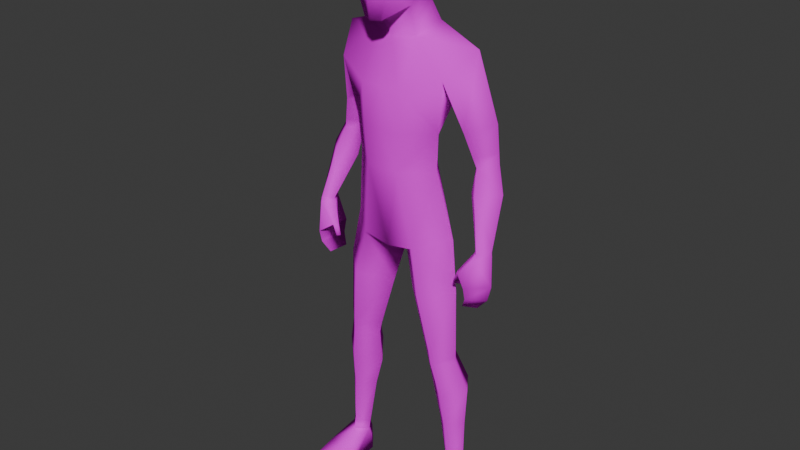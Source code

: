 # Source: scary.blend  (saved by Blender 4.2.66; exported with 4.5.12 LTS)
import bpy
from mathutils import Matrix  # noqa: F401  (used for matrix-valued properties, if any)

bpy.ops.wm.read_factory_settings(use_empty=True)
scene = bpy.context.scene
scene.name = 'Scene'

# ---- collections
col_collection = bpy.data.collections.new('Collection'); scene.collection.children.link(col_collection)

# ---- images (referenced by path relative to the original .blend; pixels are not part of the script)
import os
ASSET_DIR = os.environ.get("B2B_ASSET_DIR", "")  # directory of the original .blend (textures are referenced by path, not embedded)
HERE = os.path.dirname(os.path.abspath(__file__))  # packed textures are extracted next to this script under _unpacked/

def load_image(name, relpath, width, height, colorspace="sRGB"):
    """Load a texture the original file referenced (path relative to the .blend, or extracted next to this script)."""
    p = next((c for c in (os.path.join(HERE, relpath), os.path.join(ASSET_DIR, relpath)) if relpath and os.path.exists(c)), "")
    if p:
        img = bpy.data.images.load(p, check_existing=True)
        img.name = name
    else:  # same state as the original file: an image datablock whose file is absent (Cycles renders it pink)
        img = bpy.data.images.new(name, width, height)
        img.source = "FILE"
        img.filepath = "//" + (relpath or name)
    img.colorspace_settings.name = colorspace
    return img
img_face_jpg = load_image('face.jpg', 'face.jpg', 1024, 1024, 'sRGB')

# ---- materials (node trees are filled in below, after node groups)
mat_material_001 = bpy.data.materials.new('Material.001')

# ---- material node trees
mat_material_001.use_nodes = True; mat_material_001.node_tree.nodes.clear()
_N = mat_material_001.node_tree.nodes; _L = mat_material_001.node_tree.links
n0 = _N.new('ShaderNodeBsdfPrincipled'); n0.name = 'Principled BSDF'; n0.location = (10, 300)
n0.inputs[2].default_value = 1.0
n0.inputs[13].default_value = 0.0
n0.inputs[27].default_value = (0.0, 0.0, 0.0, 1.0)
n0.inputs[28].default_value = 1.0
n1 = _N.new('ShaderNodeOutputMaterial'); n1.name = 'Material Output'; n1.location = (300, 300)
n2 = _N.new('ShaderNodeNormalMap'); n2.name = 'Normal Map'; n2.location = (-300, -300)
n2.label = 'Normal/Map'
n2.inputs[0].default_value = 0.0
n3 = _N.new('ShaderNodeTexImage'); n3.name = 'Image Texture'; n3.location = (-280, 280)
n3.image = img_face_jpg
n3.interpolation = 'Closest'
_L.new(n0.outputs[0], n1.inputs[0])
_L.new(n2.outputs[0], n0.inputs[5])
_L.new(n3.outputs[0], n0.inputs[0])
n1.is_active_output = True

# ---- world
world_world = bpy.data.worlds.new('World'); scene.world = world_world
world_world.use_nodes = True; world_world.node_tree.nodes.clear()
_N = world_world.node_tree.nodes; _L = world_world.node_tree.links
n0 = _N.new('ShaderNodeOutputWorld'); n0.name = 'World Output'; n0.location = (300, 300)
n1 = _N.new('ShaderNodeBackground'); n1.name = 'Background'; n1.location = (10, 300)
n1.inputs[0].default_value = (0.05088, 0.05088, 0.05088, 1.0)
_L.new(n1.outputs[0], n0.inputs[0])
n0.is_active_output = True
world_world.color = (0.05088, 0.05088, 0.05088)
world_world.sun_shadow_jitter_overblur = 0.0

# ---- meshes
me_cube_003 = bpy.data.meshes.new('Cube.003')
me_cube_003.from_pydata([(0.1153, 0.09085, 1.064), (0.1307, -0.05378, 1.063), (0.1086, 0.01768, 0.9988), (0.1678, 0.01624, 1.119), (0.2092, 0.04281, 0.8767), (0.1811, 0.002184, 0.8708), (0.1845, 0.07613, 0.8675), (0.1564, 0.03551, 0.8616), (0.1996, 0.04458, 0.9617), (0.1639, 0.09404, 0.9446), (0.1586, -0.01573, 0.9489), (0.1227, 0.03374, 0.9319), (0.2334, 0.02504, 0.8194), (0.194, -0.02042, 0.8146), (0.1985, 0.06233, 0.8097), (0.159, 0.01687, 0.8049), (0.2388, -0.01516, 0.7043), (0.2187, -0.04391, 0.7017), (0.221, 0.008424, 0.6992), (0.201, -0.02032, 0.6966), (0.2066, 0.0433, 0.9003), (0.1748, -0.002792, 0.8925), (0.1788, 0.08111, 0.8889), (0.147, 0.03502, 0.8811), (0.1323, -0.007081, 0.6925), (0.1096, -0.03544, 0.9407), (0.1038, -0.03123, 0.8516), (0.06521, -0.06749, 0.673), (0.05192, 0.04211, 1.152), (0.06521, 0.06749, 0.673), (0.04743, -0.09066, 1.035), (0.03849, -0.08645, 0.8516), (0.04296, -0.09066, 0.94), (0.03849, 0.04853, 0.8516), (0.04203, 0.04432, 0.9407), (0.04576, 0.06749, 1.003), (0.05157, -0.03935, 1.135), (0.1538, -0.01648, 0.4224), (0.1118, 0.03429, 0.4165), (0.06517, -0.01497, 0.41), (0.1118, -0.0576, 0.4165), (0.08896, 0.05703, 0.5637), (0.02656, -0.01405, 0.542), (0.08896, -0.07557, 0.5637), (0.1501, -0.01623, 0.5769), (0.1529, -0.01522, 0.3953), (0.1146, 0.03479, 0.3878), (0.0721, -0.01373, 0.3795), (0.1146, -0.05572, 0.3878), (0.1769, 0.0008058, 0.3183), (0.1306, 0.06585, 0.3051), (0.07925, 0.002175, 0.2905), (0.1306, -0.04284, 0.3051), (0.1693, 0.001611, 0.09792), (0.1463, 0.03303, 0.09427), (0.1208, 0.002544, 0.09022), (0.1463, -0.02385, 0.09427), (0.1368, 0.0488, 0.221), (0.09874, 0.002503, 0.2169), (0.1368, -0.03157, 0.221), (0.1711, 0.001521, 0.2248), (0.242, -0.01629, 0.6216), (0.19, -0.03952, 0.6391), (0.2086, 0.02633, 0.6225), (0.1845, -0.02563, 0.641), (0.2399, -0.01537, 0.6937), (0.2192, 0.01178, 0.6897), (0.1778, -0.05204, 0.6472), (0.1699, -0.04152, 0.6467), (0.2344, -0.01847, 0.5872), (0.2058, -0.06133, 0.5987), (0.2069, 0.01669, 0.5929), (0.2095, -0.01924, 0.56), (0.1912, -0.0492, 0.572), (0.1914, 0.005328, 0.5678), (0.2061, -0.06825, 0.628), (0.2169, -0.04847, 0.6927), (0.1962, -0.02132, 0.6888), (0.1703, -0.03502, 0.6202), (0.18, -0.04279, 0.6192), (0.1677, -0.05145, 0.6225), (0.1623, -0.04418, 0.6222), (0.1736, 0.001611, 0.07048), (0.1506, 0.03303, 0.06683), (0.1251, 0.002544, 0.06278), (0.1506, -0.02385, 0.06683), (0.1959, -0.05833, 0.03404), (0.1206, -0.06602, 0.03305), (0.1602, -0.0757, 0.03843), (0.196, -0.05451, -0.003485), (0.1208, -0.0622, -0.003485), (0.1736, 0.01149, 0.04414), (0.1506, 0.04291, 0.04049), (0.1251, 0.01242, 0.03644), (0.1736, 0.01368, -0.003485), (0.1506, 0.04511, -0.003485), (0.1251, 0.01462, -0.003485), (0.1634, -0.1467, 0.01472), (0.1239, -0.1243, 0.01574), (0.1991, -0.1166, 0.01673), (0.1636, -0.1457, -0.006158), (0.124, -0.1232, -0.006158), (0.1992, -0.1155, -0.006158), (0.0426, -0.00313, 1.238), (0.04253, -0.04436, 1.198), (0.06863, -0.01435, 0.3947), (0.1132, -0.05666, 0.4022), (0.1534, -0.01585, 0.4089), (0.1132, 0.03454, 0.4022), (0.02102, -0.1082, 1.177), (0.04178, -0.08992, 1.363), (0.04178, 0.01712, 1.367), (0.04666, 0.02817, 1.324), (0.05282, -0.03329, 1.378), (0.04666, -0.1076, 1.324), (0.06984, -0.03329, 1.324), (0.03956, -0.1135, 1.244), (0.05219, 0.01252, 1.279), (0.0657, -0.0446, 1.256), (0.04709, 0.01949, 1.195), (0.04705, -0.04186, 1.167), (-0.1153, 0.09085, 1.064), (-0.1307, -0.05378, 1.063), (-0.1086, 0.01768, 0.9988), (-0.1678, 0.01624, 1.119), (-0.2092, 0.04281, 0.8767), (-0.1811, 0.002184, 0.8708), (-0.1845, 0.07613, 0.8675), (-0.1564, 0.03551, 0.8616), (-0.1996, 0.04458, 0.9617), (-0.1639, 0.09404, 0.9446), (-0.1586, -0.01573, 0.9489), (-0.1227, 0.03374, 0.9319), (-0.2334, 0.02504, 0.8194), (-0.194, -0.02042, 0.8146), (-0.1984, 0.06233, 0.8097), (-0.159, 0.01687, 0.8049), (-0.2388, -0.01516, 0.7043), (-0.2187, -0.04391, 0.7017), (-0.221, 0.008424, 0.6992), (-0.201, -0.02032, 0.6966), (-0.2066, 0.0433, 0.9003), (-0.1748, -0.002792, 0.8925), (-0.1788, 0.08111, 0.8889), (-0.147, 0.03502, 0.8811), (-0.1323, -0.007081, 0.6925), (1.698e-09, 0.06749, 0.662), (1.726e-09, -0.09066, 1.035), (1.698e-09, -0.06749, 0.662), (1.377e-09, 0.0553, 1.157), (-0.1096, -0.03544, 0.9407), (-0.1038, -0.03123, 0.8516), (4.323e-09, 0.06749, 1.001), (1.698e-09, 0.04432, 0.94), (1.698e-09, 0.04853, 0.8516), (1.708e-09, -0.09066, 0.94), (1.698e-09, -0.08645, 0.8516), (-0.06521, -0.06749, 0.673), (-0.05192, 0.04211, 1.152), (-0.06521, 0.06749, 0.673), (-0.04743, -0.09066, 1.035), (-0.03849, -0.08645, 0.8516), (-0.04296, -0.09066, 0.94), (-0.03849, 0.04853, 0.8516), (-0.04203, 0.04432, 0.9407), (-0.04576, 0.06749, 1.003), (1.377e-09, -0.05254, 1.13), (-0.05157, -0.03935, 1.135), (1.698e-09, -0.004865, 0.6396), (-0.1538, -0.01648, 0.4224), (-0.1118, 0.03429, 0.4165), (-0.06517, -0.01497, 0.41), (-0.1118, -0.0576, 0.4165), (-0.08896, 0.05703, 0.5637), (-0.02656, -0.01405, 0.542), (-0.08896, -0.07557, 0.5637), (-0.1501, -0.01623, 0.5769), (-0.1529, -0.01522, 0.3953), (-0.1146, 0.03479, 0.3878), (-0.0721, -0.01373, 0.3795), (-0.1146, -0.05572, 0.3878), (-0.1769, 0.0008058, 0.3183), (-0.1306, 0.06585, 0.3051), (-0.07925, 0.002175, 0.2905), (-0.1306, -0.04284, 0.3051), (-0.1693, 0.001611, 0.09792), (-0.1463, 0.03303, 0.09427), (-0.1208, 0.002544, 0.09022), (-0.1463, -0.02385, 0.09427), (-0.1368, 0.0488, 0.221), (-0.09874, 0.002503, 0.2169), (-0.1368, -0.03157, 0.221), (-0.1711, 0.001521, 0.2248), (-0.242, -0.01629, 0.6216), (-0.19, -0.03952, 0.6391), (-0.2086, 0.02633, 0.6225), (-0.1845, -0.02563, 0.641), (-0.2399, -0.01537, 0.6937), (-0.2192, 0.01178, 0.6897), (-0.1778, -0.05204, 0.6472), (-0.1699, -0.04152, 0.6467), (-0.2344, -0.01847, 0.5872), (-0.2058, -0.06133, 0.5987), (-0.2069, 0.01669, 0.5929), (-0.2095, -0.01924, 0.56), (-0.1912, -0.0492, 0.572), (-0.1914, 0.005328, 0.5678), (-0.2061, -0.06825, 0.628), (-0.2169, -0.04847, 0.6927), (-0.1962, -0.02132, 0.6888), (-0.1703, -0.03502, 0.6202), (-0.18, -0.04279, 0.6192), (-0.1677, -0.05145, 0.6225), (-0.1622, -0.04418, 0.6222), (-0.1736, 0.001611, 0.07048), (-0.1506, 0.03303, 0.06683), (-0.1251, 0.002544, 0.06278), (-0.1506, -0.02385, 0.06683), (-0.1959, -0.05833, 0.03404), (-0.1206, -0.06602, 0.03305), (-0.1602, -0.0757, 0.03843), (-0.196, -0.05451, -0.003485), (-0.1208, -0.0622, -0.003485), (-0.1736, 0.01149, 0.04414), (-0.1506, 0.04291, 0.04049), (-0.1251, 0.01242, 0.03644), (-0.1736, 0.01368, -0.003485), (-0.1506, 0.04511, -0.003485), (-0.1251, 0.01462, -0.003485), (-0.1634, -0.1467, 0.01472), (-0.1239, -0.1243, 0.01574), (-0.1991, -0.1166, 0.01673), (-0.1636, -0.1457, -0.006158), (-0.124, -0.1232, -0.006158), (-0.1992, -0.1155, -0.006158), (1.377e-09, 0.02324, 1.258), (-0.0426, -0.00313, 1.238), (1.377e-09, -0.06646, 1.176), (-0.04253, -0.04436, 1.198), (-0.06863, -0.01435, 0.3947), (-0.1132, -0.05666, 0.4022), (-0.1534, -0.01585, 0.4089), (-0.1132, 0.03454, 0.4022), (-0.02102, -0.1082, 1.177), (-0.04178, -0.08992, 1.363), (-0.04178, 0.01712, 1.367), (1.377e-09, 0.02817, 1.372), (-0.04666, 0.02817, 1.324), (-0.05282, -0.03329, 1.378), (-0.04666, -0.1076, 1.324), (1.377e-09, -0.1192, 1.177), (1.377e-09, -0.1004, 1.372), (1.377e-09, 0.05135, 1.324), (-0.06984, -0.03329, 1.324), (1.377e-09, -0.1236, 1.324), (1.377e-09, -0.03329, 1.395), (1.164e-09, 0.04878, 1.288), (1.164e-09, -0.127, 1.242), (-0.03956, -0.1135, 1.244), (-0.05219, 0.01252, 1.279), (-0.0657, -0.0446, 1.256), (1.377e-09, -0.0595, 1.153), (1.377e-09, 0.03927, 1.207), (-0.04709, 0.01949, 1.195), (-0.04705, -0.04186, 1.167)], [], [(2, 10, 1), (35, 152, 149, 0), (96, 95, 94), (34, 2, 25), (36, 30, 1), (0, 28, 3), (94, 91, 89), (25, 2, 1), (146, 29, 168), (168, 27, 148), (2, 35, 0), (17, 65, 16), (18, 65, 66), (64, 63, 75), (74, 72, 73), (62, 64, 75), (76, 67, 75), (64, 68, 77), (62, 79, 78, 64), (9, 11, 2, 0), (67, 62, 75), (84, 82, 85), (85, 86, 82), (101, 102, 100), (93, 96, 90), (15, 13, 5, 7), (88, 99, 86), (41, 42, 168, 29), (79, 80, 81, 78), (24, 29, 33, 26), (82, 86, 89, 91), (38, 41, 44, 37), (2, 11, 10), (77, 76, 17, 19), (71, 63, 61, 69), (21, 20, 8, 10), (91, 92, 83, 82), (18, 14, 12, 16), (77, 19, 18, 66), (85, 87, 88, 86), (22, 23, 11, 9), (12, 4, 5, 13), (71, 70, 75, 63), (19, 17, 13, 15), (5, 21, 23, 7), (6, 7, 23, 22), (5, 4, 20, 21), (6, 22, 20, 4), (83, 54, 53, 82), (56, 53, 60, 59), (33, 154, 153, 34), (155, 156, 31, 32), (80, 67, 68, 81), (107, 108, 38, 37), (34, 35, 2), (31, 26, 25, 32), (34, 153, 152, 35), (148, 27, 31, 156), (52, 48, 47, 51), (100, 97, 98, 101), (61, 65, 76, 75), (84, 55, 54, 83), (30, 36, 166, 147), (21, 10, 11, 23), (106, 107, 37, 40), (41, 29, 24, 44), (22, 9, 8, 20), (38, 39, 42, 41), (56, 59, 58, 55), (59, 52, 51, 58), (40, 37, 44, 43), (57, 50, 49, 60), (44, 24, 27, 43), (68, 64, 78, 81), (102, 101, 90, 89), (105, 39, 38, 108), (16, 12, 13, 17), (64, 77, 66, 63), (51, 47, 46, 50), (147, 155, 32, 30), (94, 95, 92, 91), (90, 96, 94, 89), (26, 33, 34, 25), (90, 87, 84, 93), (40, 43, 42, 39), (8, 9, 0, 3), (14, 6, 4, 12), (54, 55, 58, 57), (74, 71, 69, 72), (93, 84, 83, 92), (73, 72, 69, 70), (17, 76, 65), (18, 16, 65), (3, 28, 36, 1), (30, 32, 25, 1), (76, 77, 68, 67), (52, 49, 45, 48), (49, 50, 46, 45), (10, 8, 3, 1), (14, 15, 7, 6), (61, 63, 66, 65), (70, 69, 61, 75), (57, 58, 51, 50), (54, 57, 60, 53), (84, 83, 82), (84, 85, 56, 55), (85, 82, 53, 56), (97, 99, 88, 98), (85, 84, 87), (59, 60, 49, 52), (101, 98, 87, 90), (18, 19, 15, 14), (73, 70, 71, 74), (42, 43, 27, 168), (106, 40, 39, 105), (27, 24, 26, 31), (102, 89, 86, 99), (96, 93, 92, 95), (88, 87, 98), (33, 29, 146, 154), (100, 102, 99, 97), (119, 262, 235, 103), (0, 149, 28), (120, 119, 103, 104), (261, 120, 104, 237), (62, 67, 80, 79), (48, 106, 105, 47), (47, 105, 108, 46), (48, 45, 107, 106), (45, 46, 108, 107), (113, 255, 251, 110), (252, 246, 111, 112), (117, 112, 115, 118), (112, 111, 113, 115), (115, 113, 110, 114), (118, 115, 114, 116), (256, 252, 112, 117), (116, 114, 254, 257), (114, 110, 251, 254), (237, 104, 109), (111, 246, 255, 113), (235, 256, 103), (250, 237, 109), (109, 116, 257, 250), (256, 117, 103), (104, 118, 116, 109), (103, 117, 118, 104), (166, 36, 120, 261), (36, 28, 119, 120), (28, 149, 262, 119), (123, 122, 131), (165, 121, 149, 152), (228, 226, 227), (164, 150, 123), (167, 122, 160), (121, 124, 158), (226, 221, 223), (150, 122, 123), (146, 168, 159), (168, 148, 157), (123, 121, 165), (138, 137, 197), (139, 198, 197), (196, 207, 195), (206, 205, 204), (194, 207, 196), (208, 207, 199), (196, 209, 200), (194, 196, 210, 211), (130, 121, 123, 132), (199, 207, 194), (216, 217, 214), (217, 214, 218), (233, 232, 234), (225, 222, 228), (136, 128, 126, 134), (220, 218, 231), (173, 159, 168, 174), (211, 210, 213, 212), (145, 151, 163, 159), (214, 223, 221, 218), (170, 169, 176, 173), (123, 131, 132), (209, 140, 138, 208), (203, 201, 193, 195), (142, 131, 129, 141), (223, 214, 215, 224), (139, 137, 133, 135), (209, 198, 139, 140), (217, 218, 220, 219), (143, 130, 132, 144), (133, 134, 126, 125), (203, 195, 207, 202), (140, 136, 134, 138), (126, 128, 144, 142), (127, 143, 144, 128), (126, 142, 141, 125), (127, 125, 141, 143), (215, 214, 185, 186), (188, 191, 192, 185), (163, 164, 153, 154), (155, 162, 161, 156), (212, 213, 200, 199), (241, 169, 170, 242), (164, 123, 165), (161, 162, 150, 151), (164, 165, 152, 153), (148, 156, 161, 157), (184, 183, 179, 180), (232, 233, 230, 229), (193, 207, 208, 197), (216, 215, 186, 187), (160, 147, 166, 167), (142, 144, 132, 131), (240, 172, 169, 241), (173, 176, 145, 159), (143, 141, 129, 130), (170, 173, 174, 171), (188, 187, 190, 191), (191, 190, 183, 184), (172, 175, 176, 169), (189, 192, 181, 182), (176, 175, 157, 145), (200, 213, 210, 196), (234, 221, 222, 233), (239, 242, 170, 171), (137, 138, 134, 133), (196, 195, 198, 209), (183, 182, 178, 179), (147, 160, 162, 155), (226, 223, 224, 227), (222, 221, 226, 228), (151, 150, 164, 163), (222, 225, 216, 219), (172, 171, 174, 175), (129, 124, 121, 130), (135, 133, 125, 127), (186, 189, 190, 187), (206, 204, 201, 203), (225, 224, 215, 216), (205, 202, 201, 204), (138, 197, 208), (139, 197, 137), (124, 122, 167, 158), (160, 122, 150, 162), (208, 199, 200, 209), (184, 180, 177, 181), (181, 177, 178, 182), (131, 122, 124, 129), (135, 127, 128, 136), (193, 197, 198, 195), (202, 207, 193, 201), (189, 182, 183, 190), (186, 185, 192, 189), (216, 214, 215), (216, 187, 188, 217), (217, 188, 185, 214), (229, 230, 220, 231), (217, 219, 216), (191, 184, 181, 192), (233, 222, 219, 230), (139, 135, 136, 140), (205, 206, 203, 202), (174, 168, 157, 175), (240, 239, 171, 172), (157, 161, 151, 145), (234, 231, 218, 221), (228, 227, 224, 225), (220, 230, 219), (163, 154, 146, 159), (232, 229, 231, 234), (263, 236, 235, 262), (121, 158, 149), (264, 238, 236, 263), (261, 237, 238, 264), (194, 211, 212, 199), (180, 179, 239, 240), (179, 178, 242, 239), (180, 240, 241, 177), (177, 241, 242, 178), (248, 244, 251, 255), (252, 247, 245, 246), (259, 260, 253, 247), (247, 253, 248, 245), (253, 249, 244, 248), (260, 258, 249, 253), (256, 259, 247, 252), (258, 257, 254, 249), (249, 254, 251, 244), (237, 243, 238), (245, 248, 255, 246), (235, 236, 256), (250, 243, 237), (243, 250, 257, 258), (256, 236, 259), (238, 243, 258, 260), (236, 238, 260, 259), (166, 261, 264, 167), (167, 264, 263, 158), (158, 263, 262, 149)])
me_cube_003.polygons.foreach_set('use_smooth', [True] * 300)
_uv = me_cube_003.uv_layers.new(name='UVMap')
_uv.uv.foreach_set('vector', [0.9098, 0.7339, 0.9098, 0.7882, 0.9098, 0.7882, 0.9098, 0.7109, 0.9098, 0.6879, 0.9328, 0.6879, 0.9328, 0.7339, 0.7949, 0.7882, 0.8179, 0.7339, 0.8408, 0.7882, 0.8868, 0.7109, 0.9098, 0.7339, 0.8868, 0.7339, 0.9557, 0.7882, 0.9557, 0.8258, 0.9328, 0.8258, 0.9328, 0.7339, 0.9557, 0.7339, 0.9328, 0.7882, 0.8408, 0.7882, 0.8408, 0.7882, 0.703, 0.5501, 0.8868, 0.7339, 0.9098, 0.7339, 0.9098, 0.7882, 0.7949, 0.7339, 0.8179, 0.7339, 0.7949, 0.7882, 0.7949, 0.7882, 0.8179, 0.8258, 0.7949, 0.8258, 0.9098, 0.7339, 0.9098, 0.7109, 0.9328, 0.7339, 0.9328, 0.8258, 0.9328, 0.7882, 0.9328, 0.7882, 0.9328, 0.7339, 0.9328, 0.7882, 0.9328, 0.7339, 0.9098, 0.7339, 0.9328, 0.7339, 0.9098, 0.7882, 0.9328, 0.7339, 0.9328, 0.7882, 0.9098, 0.7882, 0.9098, 0.775, 0.9098, 0.7339, 0.9098, 0.7882, 0.9098, 0.7882, 0.9098, 0.7732, 0.9098, 0.7882, 0.9098, 0.7464, 0.9098, 0.7482, 0.9098, 0.7339, 0.9098, 0.775, 0.9098, 0.775, 0.9098, 0.7464, 0.9098, 0.7464, 0.9307, 0.7339, 0.9098, 0.7339, 0.9098, 0.7339, 0.9328, 0.7339, 0.9098, 0.7732, 0.9098, 0.775, 0.9098, 0.7882, 0.7949, 0.7882, 0.8408, 0.7882, 0.8179, 0.8258, 0.8179, 0.8258, 0.8408, 0.7882, 0.8408, 0.7882, 0.8179, 0.8258, 0.8408, 0.7882, 0.8179, 0.8258, 0.7949, 0.7882, 0.7949, 0.7882, 0.703, 0.5501, 0.9098, 0.7339, 0.9098, 0.7882, 0.9098, 0.7882, 0.9098, 0.7339, 0.8179, 0.8258, 0.8408, 0.7882, 0.8408, 0.7882, 0.8179, 0.7339, 0.7949, 0.7882, 0.7949, 0.7882, 0.8179, 0.7339, 0.9098, 0.775, 0.9098, 0.7732, 0.9098, 0.7482, 0.9098, 0.7464, 0.8408, 0.7339, 0.8408, 0.7109, 0.8638, 0.7109, 0.8638, 0.7339, 0.8408, 0.7882, 0.8408, 0.7882, 0.703, 0.5501, 0.8408, 0.7882, 0.8408, 0.7109, 0.8408, 0.7109, 0.8408, 0.7339, 0.8408, 0.7339, 0.9098, 0.7339, 0.9098, 0.7339, 0.9098, 0.7882, 0.9098, 0.7339, 0.9098, 0.7882, 0.9098, 0.7882, 0.9098, 0.7339, 0.9328, 0.7339, 0.9328, 0.7339, 0.9328, 0.7882, 0.9328, 0.7882, 0.9328, 0.8246, 0.9328, 0.787, 0.9328, 0.7839, 0.9328, 0.8214, 0.8408, 0.7882, 0.8179, 0.7339, 0.8179, 0.7339, 0.8408, 0.7882, 0.9328, 0.7339, 0.9328, 0.7339, 0.9328, 0.7882, 0.9328, 0.7882, 0.9098, 0.7339, 0.9098, 0.7339, 0.9328, 0.7339, 0.9328, 0.7339, 0.8179, 0.8258, 0.7949, 0.7882, 0.8179, 0.8258, 0.8408, 0.7882, 0.9322, 0.7339, 0.9098, 0.7339, 0.9098, 0.7339, 0.9307, 0.7339, 0.9328, 0.7882, 0.9328, 0.7882, 0.9328, 0.8258, 0.9328, 0.8258, 0.9328, 0.7339, 0.9098, 0.7882, 0.9098, 0.7882, 0.9328, 0.7339, 0.9098, 0.7339, 0.9098, 0.7882, 0.9098, 0.7882, 0.9098, 0.7339, 0.9098, 0.7882, 0.9098, 0.7882, 0.9098, 0.7339, 0.9098, 0.7339, 0.9328, 0.7339, 0.9098, 0.7339, 0.9098, 0.7339, 0.9322, 0.7339, 0.9328, 0.8258, 0.9328, 0.7882, 0.9328, 0.787, 0.9328, 0.8246, 0.9328, 0.7339, 0.9322, 0.7339, 0.9328, 0.787, 0.9328, 0.7882, 0.8408, 0.7109, 0.8408, 0.7109, 0.8408, 0.7339, 0.8408, 0.7339, 0.8408, 0.8488, 0.8408, 0.8258, 0.8408, 0.8258, 0.8408, 0.8488, 0.8638, 0.7109, 0.8638, 0.6879, 0.8868, 0.6879, 0.8868, 0.7109, 0.8868, 0.8717, 0.8638, 0.8717, 0.8638, 0.8488, 0.8868, 0.8488, 0.9098, 0.7732, 0.9098, 0.7732, 0.9098, 0.7482, 0.9098, 0.7482, 0.8408, 0.7339, 0.8408, 0.7109, 0.8408, 0.7109, 0.8408, 0.7339, 0.8868, 0.7109, 0.9098, 0.7109, 0.9098, 0.7339, 0.8638, 0.8488, 0.8638, 0.8258, 0.8868, 0.8258, 0.8868, 0.8488, 0.8868, 0.7109, 0.8868, 0.6879, 0.9098, 0.6879, 0.9098, 0.7109, 0.8408, 0.8717, 0.8408, 0.8488, 0.8638, 0.8488, 0.8638, 0.8717, 0.8179, 0.8258, 0.8179, 0.8258, 0.7949, 0.7882, 0.7949, 0.7882, 0.8179, 0.8258, 0.8179, 0.8258, 0.7949, 0.7882, 0.7949, 0.7882, 0.9328, 0.7882, 0.9328, 0.7882, 0.9328, 0.8258, 0.9328, 0.8258, 0.7949, 0.7882, 0.7949, 0.7882, 0.8179, 0.7339, 0.8179, 0.7339, 0.9557, 0.8258, 0.9557, 0.7882, 0.9787, 0.7882, 0.9787, 0.8258, 0.9098, 0.7882, 0.9098, 0.7882, 0.9098, 0.7339, 0.9098, 0.7339, 0.8408, 0.8488, 0.8408, 0.8258, 0.8408, 0.8258, 0.8408, 0.8488, 0.8408, 0.7109, 0.8408, 0.7109, 0.8408, 0.7339, 0.8408, 0.7339, 0.9322, 0.7339, 0.9307, 0.7339, 0.9328, 0.7839, 0.9328, 0.787, 0.8179, 0.7339, 0.7949, 0.7882, 0.7949, 0.7882, 0.8179, 0.7339, 0.8179, 0.8258, 0.8179, 0.8258, 0.7949, 0.7882, 0.7949, 0.7882, 0.8179, 0.8258, 0.8179, 0.8258, 0.7949, 0.7882, 0.7949, 0.7882, 0.8408, 0.8488, 0.8408, 0.8258, 0.8408, 0.8258, 0.8408, 0.8488, 0.8408, 0.7109, 0.8408, 0.7109, 0.8408, 0.7339, 0.8408, 0.7339, 0.8408, 0.8258, 0.8408, 0.8258, 0.8408, 0.8488, 0.8408, 0.8488, 0.9098, 0.7482, 0.9098, 0.7464, 0.9098, 0.7464, 0.9098, 0.7482, 0.8408, 0.7882, 0.7949, 0.7882, 0.7949, 0.7882, 0.8408, 0.7882, 0.7949, 0.7882, 0.7949, 0.7882, 0.8179, 0.7339, 0.8179, 0.7339, 0.9328, 0.7882, 0.9328, 0.7882, 0.9328, 0.8258, 0.9328, 0.8258, 0.9098, 0.7339, 0.9098, 0.7339, 0.9328, 0.7339, 0.9328, 0.7339, 0.7949, 0.7882, 0.7949, 0.7882, 0.8179, 0.7339, 0.8179, 0.7339, 0.9098, 0.8717, 0.8868, 0.8717, 0.8868, 0.8488, 0.9098, 0.8488, 0.8408, 0.7882, 0.8179, 0.7339, 0.8179, 0.7339, 0.8408, 0.7882, 0.7949, 0.7882, 0.7949, 0.7882, 0.8408, 0.7882, 0.703, 0.5501, 0.8638, 0.7339, 0.8638, 0.7109, 0.8868, 0.7109, 0.8868, 0.7339, 0.703, 0.5501, 0.7949, 0.7882, 0.7949, 0.7882, 0.7949, 0.7882, 0.8179, 0.8258, 0.8179, 0.8258, 0.7949, 0.7882, 0.7949, 0.7882, 0.9328, 0.7839, 0.9307, 0.7339, 0.9328, 0.7339, 0.9328, 0.7882, 0.9328, 0.7339, 0.9328, 0.7339, 0.9328, 0.7882, 0.9328, 0.7882, 0.8179, 0.7339, 0.7949, 0.7882, 0.7949, 0.7882, 0.8179, 0.7339, 0.9328, 0.7339, 0.9328, 0.7339, 0.9328, 0.7882, 0.9328, 0.7882, 0.7949, 0.7882, 0.7949, 0.7882, 0.8179, 0.7339, 0.8179, 0.7339, 0.9328, 0.8258, 0.9328, 0.7882, 0.9328, 0.7882, 0.9328, 0.8258, 0.9328, 0.8258, 0.9328, 0.8258, 0.9328, 0.7882, 0.9328, 0.7339, 0.9328, 0.7882, 0.9328, 0.7882, 0.9328, 0.7882, 0.9557, 0.7339, 0.9557, 0.7882, 0.9328, 0.8258, 0.9098, 0.8488, 0.8868, 0.8488, 0.8868, 0.8258, 0.9098, 0.8258, 0.9098, 0.7882, 0.9098, 0.7339, 0.9098, 0.7482, 0.9098, 0.7732, 0.8408, 0.8488, 0.8408, 0.8258, 0.8408, 0.8258, 0.8408, 0.8488, 0.8408, 0.7339, 0.8408, 0.7109, 0.8408, 0.7109, 0.8408, 0.7339, 0.9328, 0.8214, 0.9328, 0.7839, 0.9328, 0.7882, 0.9328, 0.8258, 0.9328, 0.7339, 0.9098, 0.7339, 0.9098, 0.7339, 0.9328, 0.7339, 0.9328, 0.7882, 0.9328, 0.7339, 0.9328, 0.7339, 0.9328, 0.7882, 0.9328, 0.8258, 0.9328, 0.7882, 0.9328, 0.7882, 0.9328, 0.8258, 0.8179, 0.7339, 0.7949, 0.7882, 0.7949, 0.7882, 0.8179, 0.7339, 0.8408, 0.7109, 0.8408, 0.7109, 0.8408, 0.7339, 0.8408, 0.7339, 0.7949, 0.7882, 0.8179, 0.7339, 0.8408, 0.7882, 0.7949, 0.7882, 0.8179, 0.8258, 0.8179, 0.8258, 0.7949, 0.7882, 0.8408, 0.8488, 0.8408, 0.8258, 0.8408, 0.8258, 0.8408, 0.8488, 0.8179, 0.8258, 0.8408, 0.7882, 0.8179, 0.8258, 0.7949, 0.7882, 0.8179, 0.8258, 0.7949, 0.7882, 0.7949, 0.7882, 0.8408, 0.8488, 0.8408, 0.8258, 0.8408, 0.8258, 0.8408, 0.8488, 0.703, 0.5501, 0.7949, 0.7882, 0.7949, 0.7882, 0.703, 0.5501, 0.9328, 0.7339, 0.9098, 0.7339, 0.9098, 0.7339, 0.9328, 0.7339, 0.9098, 0.7882, 0.9098, 0.7882, 0.9328, 0.7339, 0.9328, 0.7339, 0.7949, 0.7882, 0.8179, 0.8258, 0.8179, 0.8258, 0.7949, 0.7882, 0.8179, 0.8258, 0.8179, 0.8258, 0.7949, 0.7882, 0.7949, 0.7882, 0.8408, 0.8488, 0.8408, 0.8258, 0.8638, 0.8258, 0.8638, 0.8488, 0.703, 0.5501, 0.703, 0.5501, 0.8408, 0.7882, 0.8408, 0.7882, 0.7949, 0.7882, 0.7949, 0.7882, 0.8179, 0.7339, 0.8179, 0.7339, 0.8179, 0.8258, 0.7949, 0.7882, 0.7949, 0.7882, 0.8638, 0.7109, 0.8408, 0.7109, 0.8408, 0.6879, 0.8638, 0.6879, 0.8179, 0.8258, 0.8408, 0.7882, 0.8408, 0.7882, 0.8179, 0.8258, 0.9328, 0.7109, 0.9328, 0.6879, 0.9328, 0.6879, 0.9328, 0.7109, 0.9328, 0.7339, 0.9328, 0.6879, 0.9328, 0.7109, 0.9557, 0.7882, 0.9557, 0.7339, 0.9557, 0.7339, 0.9557, 0.7882, 0.3564, 0.03233, 0.4806, 0.05126, 0.4687, 0.09289, 0.3564, 0.06259, 0.9098, 0.775, 0.9098, 0.7732, 0.9098, 0.7732, 0.9098, 0.775, 0.8179, 0.8258, 0.8179, 0.8258, 0.7949, 0.7882, 0.7949, 0.7882, 0.7949, 0.7882, 0.7949, 0.7882, 0.8179, 0.7339, 0.8179, 0.7339, 0.8408, 0.8488, 0.8408, 0.8258, 0.8408, 0.8258, 0.8408, 0.8488, 0.8408, 0.7339, 0.8408, 0.7109, 0.8408, 0.7109, 0.8408, 0.7339, 0.8794, 0.5325, 0.689, 0.596, 0.689, 0.5125, 0.8396, 0.4794, 0.8868, 0.6873, 0.9347, 0.686, 0.9481, 0.7186, 0.8868, 0.7313, 0.8852, 0.7311, 0.8868, 0.7313, 0.8868, 0.7798, 0.8868, 0.7798, 0.8868, 0.7313, 0.9481, 0.7186, 0.9353, 0.7798, 0.8868, 0.7798, 0.9407, 0.3399, 0.8794, 0.5325, 0.8396, 0.4794, 0.8572, 0.3399, 0.5938, 0.4185, 0.6087, 0.6639, 0.5252, 0.6639, 0.4996, 0.3751, 0.8884, 0.6858, 0.8868, 0.6873, 0.8868, 0.7313, 0.8852, 0.7311, 0.5458, 0.532, 0.5832, 0.9199, 0.337, 0.9199, 0.337, 0.5204, 0.5851, 0.8599, 0.5589, 1.019, 0.335, 1.056, 0.335, 0.8599, 0.7943, 0.7798, 0.8383, 0.7798, 0.8255, 0.8411, 0.9481, 0.7186, 0.9806, 0.732, 0.9793, 0.7798, 0.9353, 0.7798, 0.8389, 0.686, 0.8901, 0.6843, 0.8255, 0.7186, 0.793, 0.8277, 0.7943, 0.7798, 0.8255, 0.8411, 0.4477, 0.2541, 0.5471, 0.531, 0.335, 0.5212, 0.335, 0.2541, 0.8884, 0.6858, 0.8852, 0.7311, 0.8836, 0.7309, 0.5103, 0.2108, 0.5938, 0.4185, 0.4996, 0.3751, 0.4328, 0.132, 0.8836, 0.7309, 0.8852, 0.7311, 0.8868, 0.7798, 0.8868, 0.7798, 0.3564, 0.002066, 0.4925, 0.009632, 0.4806, 0.05126, 0.3564, 0.03233, 0.9557, 0.7882, 0.9557, 0.7339, 0.9557, 0.7339, 0.9557, 0.7882, 0.9328, 0.7109, 0.9328, 0.6879, 0.9328, 0.6879, 0.9328, 0.7109, 0.9098, 0.7339, 0.9098, 0.7882, 0.9098, 0.7882, 0.9098, 0.7109, 0.9328, 0.7339, 0.9328, 0.6879, 0.9098, 0.6879, 0.7949, 0.7882, 0.8408, 0.7882, 0.8179, 0.7339, 0.8868, 0.7109, 0.8868, 0.7339, 0.9098, 0.7339, 0.9557, 0.7882, 0.9328, 0.8258, 0.9557, 0.8258, 0.9328, 0.7339, 0.9328, 0.7882, 0.9557, 0.7339, 0.8408, 0.7882, 0.703, 0.5501, 0.8408, 0.7882, 0.8868, 0.7339, 0.9098, 0.7882, 0.9098, 0.7339, 0.7949, 0.7339, 0.7949, 0.7882, 0.8179, 0.7339, 0.7949, 0.7882, 0.7949, 0.8258, 0.8179, 0.8258, 0.9098, 0.7339, 0.9328, 0.7339, 0.9098, 0.7109, 0.9328, 0.8258, 0.9328, 0.7882, 0.9328, 0.7882, 0.9328, 0.7339, 0.9328, 0.7339, 0.9328, 0.7882, 0.9098, 0.7339, 0.9098, 0.7882, 0.9328, 0.7339, 0.9328, 0.7339, 0.9098, 0.7882, 0.9328, 0.7882, 0.9098, 0.775, 0.9098, 0.7882, 0.9098, 0.7339, 0.9098, 0.7882, 0.9098, 0.7882, 0.9098, 0.7732, 0.9098, 0.7464, 0.9098, 0.7339, 0.9098, 0.7482, 0.9098, 0.775, 0.9098, 0.7464, 0.9098, 0.7464, 0.9098, 0.775, 0.9307, 0.7339, 0.9328, 0.7339, 0.9098, 0.7339, 0.9098, 0.7339, 0.9098, 0.7732, 0.9098, 0.7882, 0.9098, 0.775, 0.7949, 0.7882, 0.8179, 0.8258, 0.8408, 0.7882, 0.8179, 0.8258, 0.8408, 0.7882, 0.8408, 0.7882, 0.8179, 0.8258, 0.8179, 0.8258, 0.8408, 0.7882, 0.7949, 0.7882, 0.703, 0.5501, 0.7949, 0.7882, 0.9098, 0.7339, 0.9098, 0.7339, 0.9098, 0.7882, 0.9098, 0.7882, 0.8179, 0.8258, 0.8408, 0.7882, 0.8408, 0.7882, 0.8179, 0.7339, 0.8179, 0.7339, 0.7949, 0.7882, 0.7949, 0.7882, 0.9098, 0.775, 0.9098, 0.7464, 0.9098, 0.7482, 0.9098, 0.7732, 0.8408, 0.7339, 0.8638, 0.7339, 0.8638, 0.7109, 0.8408, 0.7109, 0.8408, 0.7882, 0.8408, 0.7882, 0.703, 0.5501, 0.8408, 0.7882, 0.8408, 0.7109, 0.8408, 0.7339, 0.8408, 0.7339, 0.8408, 0.7109, 0.9098, 0.7339, 0.9098, 0.7882, 0.9098, 0.7339, 0.9098, 0.7339, 0.9098, 0.7339, 0.9098, 0.7882, 0.9098, 0.7882, 0.9328, 0.7339, 0.9328, 0.7882, 0.9328, 0.7882, 0.9328, 0.7339, 0.9328, 0.8246, 0.9328, 0.8214, 0.9328, 0.7839, 0.9328, 0.787, 0.8408, 0.7882, 0.8408, 0.7882, 0.8179, 0.7339, 0.8179, 0.7339, 0.9328, 0.7339, 0.9328, 0.7882, 0.9328, 0.7882, 0.9328, 0.7339, 0.9098, 0.7339, 0.9328, 0.7339, 0.9328, 0.7339, 0.9098, 0.7339, 0.8179, 0.8258, 0.8408, 0.7882, 0.8179, 0.8258, 0.7949, 0.7882, 0.9322, 0.7339, 0.9307, 0.7339, 0.9098, 0.7339, 0.9098, 0.7339, 0.9328, 0.7882, 0.9328, 0.8258, 0.9328, 0.8258, 0.9328, 0.7882, 0.9328, 0.7339, 0.9328, 0.7339, 0.9098, 0.7882, 0.9098, 0.7882, 0.9098, 0.7339, 0.9098, 0.7339, 0.9098, 0.7882, 0.9098, 0.7882, 0.9098, 0.7882, 0.9098, 0.7339, 0.9098, 0.7339, 0.9098, 0.7882, 0.9328, 0.7339, 0.9322, 0.7339, 0.9098, 0.7339, 0.9098, 0.7339, 0.9328, 0.8258, 0.9328, 0.8246, 0.9328, 0.787, 0.9328, 0.7882, 0.9328, 0.7339, 0.9328, 0.7882, 0.9328, 0.787, 0.9322, 0.7339, 0.8408, 0.7109, 0.8408, 0.7339, 0.8408, 0.7339, 0.8408, 0.7109, 0.8408, 0.8488, 0.8408, 0.8488, 0.8408, 0.8258, 0.8408, 0.8258, 0.8638, 0.7109, 0.8868, 0.7109, 0.8868, 0.6879, 0.8638, 0.6879, 0.8868, 0.8717, 0.8868, 0.8488, 0.8638, 0.8488, 0.8638, 0.8717, 0.9098, 0.7732, 0.9098, 0.7482, 0.9098, 0.7482, 0.9098, 0.7732, 0.8408, 0.7339, 0.8408, 0.7339, 0.8408, 0.7109, 0.8408, 0.7109, 0.8868, 0.7109, 0.9098, 0.7339, 0.9098, 0.7109, 0.8638, 0.8488, 0.8868, 0.8488, 0.8868, 0.8258, 0.8638, 0.8258, 0.8868, 0.7109, 0.9098, 0.7109, 0.9098, 0.6879, 0.8868, 0.6879, 0.8408, 0.8717, 0.8638, 0.8717, 0.8638, 0.8488, 0.8408, 0.8488, 0.8179, 0.8258, 0.7949, 0.7882, 0.7949, 0.7882, 0.8179, 0.8258, 0.8179, 0.8258, 0.7949, 0.7882, 0.7949, 0.7882, 0.8179, 0.8258, 0.9328, 0.7882, 0.9328, 0.8258, 0.9328, 0.8258, 0.9328, 0.7882, 0.7949, 0.7882, 0.8179, 0.7339, 0.8179, 0.7339, 0.7949, 0.7882, 0.9557, 0.8258, 0.9787, 0.8258, 0.9787, 0.7882, 0.9557, 0.7882, 0.9098, 0.7882, 0.9098, 0.7339, 0.9098, 0.7339, 0.9098, 0.7882, 0.8408, 0.8488, 0.8408, 0.8488, 0.8408, 0.8258, 0.8408, 0.8258, 0.8408, 0.7109, 0.8408, 0.7339, 0.8408, 0.7339, 0.8408, 0.7109, 0.9322, 0.7339, 0.9328, 0.787, 0.9328, 0.7839, 0.9307, 0.7339, 0.8179, 0.7339, 0.8179, 0.7339, 0.7949, 0.7882, 0.7949, 0.7882, 0.8179, 0.8258, 0.7949, 0.7882, 0.7949, 0.7882, 0.8179, 0.8258, 0.8179, 0.8258, 0.7949, 0.7882, 0.7949, 0.7882, 0.8179, 0.8258, 0.8408, 0.8488, 0.8408, 0.8488, 0.8408, 0.8258, 0.8408, 0.8258, 0.8408, 0.7109, 0.8408, 0.7339, 0.8408, 0.7339, 0.8408, 0.7109, 0.8408, 0.8258, 0.8408, 0.8488, 0.8408, 0.8488, 0.8408, 0.8258, 0.9098, 0.7482, 0.9098, 0.7482, 0.9098, 0.7464, 0.9098, 0.7464, 0.8408, 0.7882, 0.8408, 0.7882, 0.7949, 0.7882, 0.7949, 0.7882, 0.7949, 0.7882, 0.8179, 0.7339, 0.8179, 0.7339, 0.7949, 0.7882, 0.9328, 0.7882, 0.9328, 0.8258, 0.9328, 0.8258, 0.9328, 0.7882, 0.9098, 0.7339, 0.9328, 0.7339, 0.9328, 0.7339, 0.9098, 0.7339, 0.7949, 0.7882, 0.8179, 0.7339, 0.8179, 0.7339, 0.7949, 0.7882, 0.9098, 0.8717, 0.9098, 0.8488, 0.8868, 0.8488, 0.8868, 0.8717, 0.8408, 0.7882, 0.8408, 0.7882, 0.8179, 0.7339, 0.8179, 0.7339, 0.7949, 0.7882, 0.703, 0.5501, 0.8408, 0.7882, 0.7949, 0.7882, 0.8638, 0.7339, 0.8868, 0.7339, 0.8868, 0.7109, 0.8638, 0.7109, 0.703, 0.5501, 0.7949, 0.7882, 0.7949, 0.7882, 0.7949, 0.7882, 0.8179, 0.8258, 0.7949, 0.7882, 0.7949, 0.7882, 0.8179, 0.8258, 0.9328, 0.7839, 0.9328, 0.7882, 0.9328, 0.7339, 0.9307, 0.7339, 0.9328, 0.7339, 0.9328, 0.7882, 0.9328, 0.7882, 0.9328, 0.7339, 0.8179, 0.7339, 0.8179, 0.7339, 0.7949, 0.7882, 0.7949, 0.7882, 0.9328, 0.7339, 0.9328, 0.7882, 0.9328, 0.7882, 0.9328, 0.7339, 0.7949, 0.7882, 0.8179, 0.7339, 0.8179, 0.7339, 0.7949, 0.7882, 0.9328, 0.8258, 0.9328, 0.8258, 0.9328, 0.7882, 0.9328, 0.7882, 0.9328, 0.8258, 0.9328, 0.7882, 0.9328, 0.8258, 0.9328, 0.7339, 0.9328, 0.7882, 0.9328, 0.7882, 0.9328, 0.7882, 0.9328, 0.8258, 0.9557, 0.7882, 0.9557, 0.7339, 0.9098, 0.8488, 0.9098, 0.8258, 0.8868, 0.8258, 0.8868, 0.8488, 0.9098, 0.7882, 0.9098, 0.7732, 0.9098, 0.7482, 0.9098, 0.7339, 0.8408, 0.8488, 0.8408, 0.8488, 0.8408, 0.8258, 0.8408, 0.8258, 0.8408, 0.7339, 0.8408, 0.7339, 0.8408, 0.7109, 0.8408, 0.7109, 0.9328, 0.8214, 0.9328, 0.8258, 0.9328, 0.7882, 0.9328, 0.7839, 0.9328, 0.7339, 0.9328, 0.7339, 0.9098, 0.7339, 0.9098, 0.7339, 0.9328, 0.7882, 0.9328, 0.7882, 0.9328, 0.7339, 0.9328, 0.7339, 0.9328, 0.8258, 0.9328, 0.8258, 0.9328, 0.7882, 0.9328, 0.7882, 0.8179, 0.7339, 0.8179, 0.7339, 0.7949, 0.7882, 0.7949, 0.7882, 0.8408, 0.7109, 0.8408, 0.7339, 0.8408, 0.7339, 0.8408, 0.7109, 0.7949, 0.7882, 0.8408, 0.7882, 0.8179, 0.7339, 0.7949, 0.7882, 0.7949, 0.7882, 0.8179, 0.8258, 0.8179, 0.8258, 0.8408, 0.8488, 0.8408, 0.8488, 0.8408, 0.8258, 0.8408, 0.8258, 0.8179, 0.8258, 0.7949, 0.7882, 0.8179, 0.8258, 0.8408, 0.7882, 0.8179, 0.8258, 0.7949, 0.7882, 0.7949, 0.7882, 0.8408, 0.8488, 0.8408, 0.8488, 0.8408, 0.8258, 0.8408, 0.8258, 0.703, 0.5501, 0.703, 0.5501, 0.7949, 0.7882, 0.7949, 0.7882, 0.9328, 0.7339, 0.9328, 0.7339, 0.9098, 0.7339, 0.9098, 0.7339, 0.9098, 0.7882, 0.9328, 0.7339, 0.9328, 0.7339, 0.9098, 0.7882, 0.7949, 0.7882, 0.7949, 0.7882, 0.8179, 0.8258, 0.8179, 0.8258, 0.8179, 0.8258, 0.7949, 0.7882, 0.7949, 0.7882, 0.8179, 0.8258, 0.8408, 0.8488, 0.8638, 0.8488, 0.8638, 0.8258, 0.8408, 0.8258, 0.703, 0.5501, 0.8408, 0.7882, 0.8408, 0.7882, 0.703, 0.5501, 0.7949, 0.7882, 0.8179, 0.7339, 0.8179, 0.7339, 0.7949, 0.7882, 0.8179, 0.8258, 0.7949, 0.7882, 0.7949, 0.7882, 0.8638, 0.7109, 0.8638, 0.6879, 0.8408, 0.6879, 0.8408, 0.7109, 0.8179, 0.8258, 0.8179, 0.8258, 0.8408, 0.7882, 0.8408, 0.7882, 0.9328, 0.7109, 0.9328, 0.7109, 0.9328, 0.6879, 0.9328, 0.6879, 0.9328, 0.7339, 0.9328, 0.7109, 0.9328, 0.6879, 0.9557, 0.7882, 0.9557, 0.7882, 0.9557, 0.7339, 0.9557, 0.7339, 0.3564, 0.03233, 0.3564, 0.06259, 0.2441, 0.09289, 0.2322, 0.05126, 0.9098, 0.775, 0.9098, 0.775, 0.9098, 0.7732, 0.9098, 0.7732, 0.8179, 0.8258, 0.7949, 0.7882, 0.7949, 0.7882, 0.8179, 0.8258, 0.7949, 0.7882, 0.8179, 0.7339, 0.8179, 0.7339, 0.7949, 0.7882, 0.8408, 0.8488, 0.8408, 0.8488, 0.8408, 0.8258, 0.8408, 0.8258, 0.8408, 0.7339, 0.8408, 0.7339, 0.8408, 0.7109, 0.8408, 0.7109, 0.4987, 0.5325, 0.5385, 0.4794, 0.689, 0.5125, 0.689, 0.596, 0.8868, 0.6873, 0.8868, 0.7313, 0.9481, 0.7186, 0.9347, 0.686, 0.8852, 0.7311, 0.8868, 0.7798, 0.8868, 0.7798, 0.8868, 0.7313, 0.8868, 0.7313, 0.8868, 0.7798, 0.9353, 0.7798, 0.9481, 0.7186, 0.4374, 0.3399, 0.5209, 0.3399, 0.5385, 0.4794, 0.4987, 0.5325, 0.1203, 0.4185, 0.2145, 0.3751, 0.1889, 0.6639, 0.1054, 0.6639, 0.8884, 0.6858, 0.8852, 0.7311, 0.8868, 0.7313, 0.8868, 0.6873, 0.1283, 0.532, 0.337, 0.5204, 0.337, 0.9199, 0.09092, 0.9199, 0.08492, 0.8599, 0.335, 0.8599, 0.335, 1.056, 0.1111, 1.019, 0.7943, 0.7798, 0.8255, 0.8411, 0.8383, 0.7798, 0.9481, 0.7186, 0.9353, 0.7798, 0.9793, 0.7798, 0.9806, 0.732, 0.8389, 0.686, 0.8255, 0.7186, 0.8901, 0.6843, 0.793, 0.8277, 0.8255, 0.8411, 0.7943, 0.7798, 0.2224, 0.2541, 0.335, 0.2541, 0.335, 0.5212, 0.1229, 0.531, 0.8884, 0.6858, 0.8836, 0.7309, 0.8852, 0.7311, 0.2038, 0.2108, 0.2813, 0.132, 0.2145, 0.3751, 0.1203, 0.4185, 0.8836, 0.7309, 0.8868, 0.7798, 0.8868, 0.7798, 0.8852, 0.7311, 0.3564, 0.002066, 0.3564, 0.03233, 0.2322, 0.05126, 0.2202, 0.009632, 0.9557, 0.7882, 0.9557, 0.7882, 0.9557, 0.7339, 0.9557, 0.7339, 0.9328, 0.7109, 0.9328, 0.7109, 0.9328, 0.6879, 0.9328, 0.6879])
me_cube_003.materials.append(mat_material_001)
me_cube_003.update()
me_cube_003.normals_split_custom_set([tuple(v) for v in zip(*[iter([-0.05997, 0.4765, -0.8771, 0.08353, -0.9712, -0.2232, 0.6003, -0.7635, 0.2383, 0.1359, 0.9446, -0.2987, -4.689e-07, 0.9841, -0.1778, 2.56e-07, 0.9354, 0.3535, 0.2197, 0.9661, 0.1356, -0.7155, 0.2907, -0.6353, 0.02513, 0.8366, -0.5472, 0.6624, 0.3441, -0.6655, 0.4017, 0.8915, -0.2097, -0.05997, 0.4765, -0.8771, 0.962, -0.1775, -0.2074, 0.5058, -0.7557, 0.4159, 0.2501, -0.9562, 0.1521, 0.6003, -0.7635, 0.2383, 0.2197, 0.9661, 0.1356, 0.5584, 0.5118, 0.6529, 0.7544, 0.01842, 0.6562, 0.6624, 0.3441, -0.6655, 0.8785, 0.4673, 0.09925, 0.7341, 0.1537, -0.6614, 0.962, -0.1775, -0.2074, -0.05997, 0.4765, -0.8771, 0.6003, -0.7635, 0.2383, -1.12e-08, 0.8038, -0.5948, 0.2835, 0.9532, -0.1048, -2.495e-08, -0.01817, -0.9998, -2.495e-08, -0.01817, -0.9998, 0.2327, -0.9641, -0.1282, 0.0, -0.7606, -0.6492, -0.05997, 0.4765, -0.8771, 0.1359, 0.9446, -0.2987, 0.2197, 0.9661, 0.1356, 0.1165, -0.9389, 0.3239, 0.9973, 0.02326, 0.06904, 0.9931, -0.05121, 0.1055, 0.1215, 0.9885, -0.08987, 0.9973, 0.02326, 0.06904, -0.02211, 0.9629, 0.2688, -0.7037, 0.6218, -0.3438, -0.2018, 0.9643, -0.1718, -0.05542, -0.9586, -0.2793, -0.5906, 0.6686, -0.4518, 0.31, -0.01862, -0.9506, -0.585, -0.7073, -0.3967, -0.2783, -0.2526, -0.9267, -0.7037, 0.6218, -0.3438, -0.05542, -0.9586, -0.2793, 0.12, -0.8851, 0.4496, -0.5298, -0.8312, 0.1687, -0.05542, -0.9586, -0.2793, -0.7037, 0.6218, -0.3438, -0.9176, 0.06064, 0.3928, -0.8857, 0.09298, 0.4548, -0.2783, -0.2526, -0.9267, 0.5951, -0.1942, -0.7798, -0.2648, 0.671, -0.6925, -0.7037, 0.6218, -0.3438, -0.01457, 0.9962, -0.08623, -0.9273, -0.0314, -0.3731, -0.05997, 0.4765, -0.8771, 0.2197, 0.9661, 0.1356, -0.5298, -0.8312, 0.1687, -0.2783, -0.2526, -0.9267, -0.05542, -0.9586, -0.2793, 0.1569, -5.074e-06, -0.9876, 0.1569, -5.213e-06, -0.9876, 0.1569, -1.017e-05, -0.9876, -0.05817, -0.4209, 0.9053, 0.8122, -0.08379, 0.5774, 0.8711, 0.2245, 0.4368, -0.6685, -0.3886, -0.6341, 0.7185, -0.286, -0.634, 0.07611, -0.7837, -0.6164, -0.9198, 0.3845, 0.07791, -0.7155, 0.2907, -0.6353, -0.7253, 0.02199, -0.6881, -0.9761, -0.02614, -0.2158, -0.03542, -0.9577, 0.2855, 0.01953, -0.9909, 0.1331, -0.9569, 0.04429, -0.2871, 0.03155, -0.3683, 0.9292, 0.7456, -0.4345, 0.5053, 0.8122, -0.08379, 0.5774, 0.06228, 0.9902, -0.1246, -0.9641, -0.05176, -0.2604, -2.495e-08, -0.01817, -0.9998, 0.2835, 0.9532, -0.1048, 0.5951, -0.1942, -0.7798, -0.2857, -0.839, -0.4631, -0.9126, -0.005422, -0.4088, -0.2648, 0.671, -0.6925, 0.9856, -0.01402, 0.1684, 0.2835, 0.9532, -0.1048, 0.3932, 0.9145, 0.09524, 0.9933, -0.107, 0.04411, 0.8711, 0.2245, 0.4368, 0.8122, -0.08379, 0.5774, 0.7341, 0.1537, -0.6614, 0.8785, 0.4673, 0.09925, 0.05855, 0.994, -0.09224, 0.06228, 0.9902, -0.1246, 0.9917, -0.07035, 0.1078, 0.9979, -0.06091, 0.02338, -0.05997, 0.4765, -0.8771, -0.9273, -0.0314, -0.3731, 0.08353, -0.9712, -0.2232, -0.8857, 0.09298, 0.4548, 0.12, -0.8851, 0.4496, 0.1165, -0.9389, 0.3239, -0.9849, -0.04903, 0.166, -0.2583, 0.9297, -0.2627, -0.2018, 0.9643, -0.1718, 0.9943, 0.03399, -0.1007, 0.8871, 0.003873, -0.4615, 0.08859, -0.976, -0.1989, 0.9938, 0.01741, 0.11, 0.981, 0.08757, 0.1728, 0.08353, -0.9712, -0.2232, 0.8785, 0.4673, 0.09925, 0.0209, 0.9816, 0.1897, 0.07611, 0.9336, 0.3501, 0.8711, 0.2245, 0.4368, 0.1215, 0.9885, -0.08987, 0.04613, 0.9552, -0.2925, 0.9801, 0.03263, 0.1959, 0.9931, -0.05121, 0.1055, -0.8857, 0.09298, 0.4548, -0.9849, -0.04903, 0.166, 0.1215, 0.9885, -0.08987, -0.02211, 0.9629, 0.2688, -0.05817, -0.4209, 0.9053, -0.7863, -0.2284, 0.5741, 0.03155, -0.3683, 0.9292, 0.8122, -0.08379, 0.5774, 0.03684, 0.975, -0.2192, -0.9039, -0.02998, -0.4266, -0.9273, -0.0314, -0.3731, -0.01457, 0.9962, -0.08623, 0.9801, 0.03263, 0.1959, 0.9757, 0.08096, 0.2035, 0.01953, -0.9909, 0.1331, -0.03542, -0.9577, 0.2855, -0.2583, 0.9297, -0.2627, -0.2432, -0.947, -0.2097, -0.05542, -0.9586, -0.2793, -0.2018, 0.9643, -0.1718, -0.9849, -0.04903, 0.166, 0.1165, -0.9389, 0.3239, -0.03542, -0.9577, 0.2855, -0.9761, -0.02614, -0.2158, 0.01953, -0.9909, 0.1331, 0.08859, -0.976, -0.1989, -0.9039, -0.02998, -0.4266, -0.9569, 0.04429, -0.2871, 0.03014, 0.981, -0.1918, -0.9569, 0.04429, -0.2871, -0.9039, -0.02998, -0.4266, 0.03684, 0.975, -0.2192, 0.01953, -0.9909, 0.1331, 0.9757, 0.08096, 0.2035, 0.9938, 0.01741, 0.11, 0.08859, -0.976, -0.1989, 0.03014, 0.981, -0.1918, 0.03684, 0.975, -0.2192, 0.9938, 0.01741, 0.11, 0.9757, 0.08096, 0.2035, 0.03196, 0.9995, 0.005078, 0.01831, 0.9981, -0.05967, 0.9953, -0.06446, 0.07245, 0.9863, -0.05156, 0.1567, 0.003632, -0.9992, -0.03864, 0.9953, -0.06446, 0.07245, 0.9958, -0.08314, -0.03817, 0.03301, -0.9935, -0.1085, 0.3932, 0.9145, 0.09524, -9.944e-09, 0.9972, 0.07459, -3.308e-07, 0.9881, -0.1536, 0.4017, 0.8915, -0.2097, -4.525e-15, -0.9997, -0.02381, 0.0, -0.9972, -0.07467, 0.3271, -0.9431, -0.0594, 0.31, -0.9484, -0.06625, -0.2857, -0.839, -0.4631, -0.5298, -0.8312, 0.1687, -0.9176, 0.06064, 0.3928, -0.9126, -0.005422, -0.4088, 0.9985, -0.04916, 0.022, 0.0385, 0.9984, -0.04057, 0.05855, 0.994, -0.09224, 0.9979, -0.06091, 0.02338, 0.4017, 0.8915, -0.2097, 0.1359, 0.9446, -0.2987, -0.05997, 0.4765, -0.8771, 0.3271, -0.9431, -0.0594, 0.9933, -0.107, 0.04411, 0.962, -0.1775, -0.2074, 0.31, -0.9484, -0.06625, 0.4017, 0.8915, -0.2097, -3.308e-07, 0.9881, -0.1536, -4.689e-07, 0.9841, -0.1778, 0.1359, 0.9446, -0.2987, 0.0, -0.7606, -0.6492, 0.2327, -0.9641, -0.1282, 0.3271, -0.9431, -0.0594, 0.0, -0.9972, -0.07467, 0.06598, -0.99, -0.1243, 0.01641, -0.9932, -0.1152, -0.9856, -0.08753, -0.1447, -0.9853, -0.03766, -0.1667, 0.07611, -0.7837, -0.6164, 0.07712, -0.8794, 0.4699, -0.6855, -0.5387, 0.4898, -0.6685, -0.3886, -0.6341, 0.9943, 0.03399, -0.1007, 0.9973, 0.02326, 0.06904, 0.12, -0.8851, 0.4496, -0.05542, -0.9586, -0.2793, -0.987, -0.03591, -0.1568, -0.9858, -0.04776, -0.1609, 0.01831, 0.9981, -0.05967, 0.03196, 0.9995, 0.005078, 0.2501, -0.9562, 0.1521, 0.5058, -0.7557, 0.4159, 4.107e-08, -0.9858, 0.1679, 3.892e-08, -0.9773, 0.2117, 0.08859, -0.976, -0.1989, 0.08353, -0.9712, -0.2232, -0.9273, -0.0314, -0.3731, -0.9039, -0.02998, -0.4266, 0.03201, -0.9931, -0.113, 0.9985, -0.04916, 0.022, 0.9979, -0.06091, 0.02338, 0.04222, -0.9927, -0.1127, 0.06228, 0.9902, -0.1246, 0.2835, 0.9532, -0.1048, 0.9856, -0.01402, 0.1684, 0.9917, -0.07035, 0.1078, 0.03684, 0.975, -0.2192, -0.01457, 0.9962, -0.08623, 0.981, 0.08757, 0.1728, 0.9938, 0.01741, 0.11, 0.05855, 0.994, -0.09224, -0.9714, -0.04666, -0.2329, -0.9641, -0.05176, -0.2604, 0.06228, 0.9902, -0.1246, 0.003632, -0.9992, -0.03864, 0.03301, -0.9935, -0.1085, -0.9759, -0.07183, -0.2059, -0.9858, -0.04776, -0.1609, 0.03301, -0.9935, -0.1085, 0.06598, -0.99, -0.1243, -0.9853, -0.03766, -0.1667, -0.9759, -0.07183, -0.2059, 0.04222, -0.9927, -0.1127, 0.9979, -0.06091, 0.02338, 0.9917, -0.07035, 0.1078, 0.01935, -0.9994, -0.02767, 0.04967, 0.986, -0.1591, 0.04008, 0.9971, 0.06399, 0.9913, -0.03762, 0.1261, 0.9958, -0.08314, -0.03817, 0.9917, -0.07035, 0.1078, 0.9856, -0.01402, 0.1684, 0.2327, -0.9641, -0.1282, 0.01935, -0.9994, -0.02767, -0.9176, 0.06064, 0.3928, -0.7037, 0.6218, -0.3438, -0.2648, 0.671, -0.6925, -0.9126, -0.005422, -0.4088, 0.7185, -0.286, -0.634, -0.6685, -0.3886, -0.6341, -0.7253, 0.02199, -0.6881, 0.7341, 0.1537, -0.6614, -0.9839, -0.03569, -0.1753, -0.9714, -0.04666, -0.2329, 0.05855, 0.994, -0.09224, 0.0385, 0.9984, -0.04057, 0.9931, -0.05121, 0.1055, 0.9801, 0.03263, 0.1959, -0.03542, -0.9577, 0.2855, 0.1165, -0.9389, 0.3239, -0.7037, 0.6218, -0.3438, -0.8857, 0.09298, 0.4548, -0.02211, 0.9629, 0.2688, -0.2018, 0.9643, -0.1718, -0.9853, -0.03766, -0.1667, -0.9856, -0.08753, -0.1447, -0.0222, 0.987, 0.1594, 0.04008, 0.9971, 0.06399, 3.892e-08, -0.9773, 0.2117, -4.525e-15, -0.9997, -0.02381, 0.31, -0.9484, -0.06625, 0.2501, -0.9562, 0.1521, 0.6624, 0.3441, -0.6655, 0.02513, 0.8366, -0.5472, 0.0209, 0.9816, 0.1897, 0.8785, 0.4673, 0.09925, -0.7253, 0.02199, -0.6881, -0.7155, 0.2907, -0.6353, 0.6624, 0.3441, -0.6655, 0.7341, 0.1537, -0.6614, 0.9933, -0.107, 0.04411, 0.3932, 0.9145, 0.09524, 0.4017, 0.8915, -0.2097, 0.962, -0.1775, -0.2074, -0.7253, 0.02199, -0.6881, -0.7863, -0.2284, 0.5741, -0.9207, 0.1882, 0.3419, -0.9198, 0.3845, 0.07791, 0.04222, -0.9927, -0.1127, 0.01935, -0.9994, -0.02767, -0.9641, -0.05176, -0.2604, -0.9714, -0.04666, -0.2329, 0.981, 0.08757, 0.1728, -0.01457, 0.9962, -0.08623, 0.2197, 0.9661, 0.1356, 0.7544, 0.01842, 0.6562, 0.04613, 0.9552, -0.2925, 0.03014, 0.981, -0.1918, 0.9757, 0.08096, 0.2035, 0.9801, 0.03263, 0.1959, 0.01831, 0.9981, -0.05967, -0.9858, -0.04776, -0.1609, -0.9759, -0.07183, -0.2059, 0.04967, 0.986, -0.1591, -0.5906, 0.6686, -0.4518, -0.2583, 0.9297, -0.2627, 0.8871, 0.003873, -0.4615, 0.31, -0.01862, -0.9506, -0.9198, 0.3845, 0.07791, -0.9207, 0.1882, 0.3419, 0.07611, 0.9336, 0.3501, 0.0209, 0.9816, 0.1897, -0.585, -0.7073, -0.3967, 0.31, -0.01862, -0.9506, 0.8871, 0.003873, -0.4615, -0.2432, -0.947, -0.2097, 0.1165, -0.9389, 0.3239, 0.12, -0.8851, 0.4496, 0.9973, 0.02326, 0.06904, 0.1215, 0.9885, -0.08987, 0.9931, -0.05121, 0.1055, 0.9973, 0.02326, 0.06904, 0.7544, 0.01842, 0.6562, 0.5584, 0.5118, 0.6529, 0.5058, -0.7557, 0.4159, 0.6003, -0.7635, 0.2383, 0.2501, -0.9562, 0.1521, 0.31, -0.9484, -0.06625, 0.962, -0.1775, -0.2074, 0.6003, -0.7635, 0.2383, 0.12, -0.8851, 0.4496, -0.8857, 0.09298, 0.4548, -0.9176, 0.06064, 0.3928, -0.5298, -0.8312, 0.1687, 0.06598, -0.99, -0.1243, 0.9913, -0.03762, 0.1261, 0.9861, -0.0978, 0.1346, 0.01641, -0.9932, -0.1152, 0.9913, -0.03762, 0.1261, 0.04008, 0.9971, 0.06399, -0.0222, 0.987, 0.1594, 0.9861, -0.0978, 0.1346, 0.08353, -0.9712, -0.2232, 0.981, 0.08757, 0.1728, 0.7544, 0.01842, 0.6562, 0.6003, -0.7635, 0.2383, 0.04613, 0.9552, -0.2925, -0.9761, -0.02614, -0.2158, -0.9569, 0.04429, -0.2871, 0.03014, 0.981, -0.1918, 0.9943, 0.03399, -0.1007, -0.2018, 0.9643, -0.1718, -0.02211, 0.9629, 0.2688, 0.9973, 0.02326, 0.06904, -0.2432, -0.947, -0.2097, 0.8871, 0.003873, -0.4615, 0.9943, 0.03399, -0.1007, -0.05542, -0.9586, -0.2793, 0.04967, 0.986, -0.1591, -0.9759, -0.07183, -0.2059, -0.9853, -0.03766, -0.1667, 0.04008, 0.9971, 0.06399, 0.01831, 0.9981, -0.05967, 0.04967, 0.986, -0.1591, 0.9958, -0.08314, -0.03817, 0.9953, -0.06446, 0.07245, 0.1569, -5.074e-06, -0.9876, 0.1569, -6.125e-07, -0.9876, 0.1569, -5.213e-06, -0.9876, -0.987, -0.03591, -0.1568, 0.01649, -0.9999, 0.002619, 0.003632, -0.9992, -0.03864, -0.9858, -0.04776, -0.1609, 0.01649, -0.9999, 0.002619, 0.9863, -0.05156, 0.1567, 0.9953, -0.06446, 0.07245, 0.003632, -0.9992, -0.03864, 0.07712, -0.8794, 0.4699, 0.7456, -0.4345, 0.5053, 0.03155, -0.3683, 0.9292, -0.6855, -0.5387, 0.4898, -0.05817, -0.4209, 0.9053, -0.9207, 0.1882, 0.3419, -0.7863, -0.2284, 0.5741, 0.03301, -0.9935, -0.1085, 0.9958, -0.08314, -0.03817, 0.9913, -0.03762, 0.1261, 0.06598, -0.99, -0.1243, -0.6685, -0.3886, -0.6341, -0.6855, -0.5387, 0.4898, -0.7863, -0.2284, 0.5741, -0.7253, 0.02199, -0.6881, 0.1215, 0.9885, -0.08987, -0.9849, -0.04903, 0.166, -0.9761, -0.02614, -0.2158, 0.04613, 0.9552, -0.2925, -0.585, -0.7073, -0.3967, -0.2432, -0.947, -0.2097, -0.2583, 0.9297, -0.2627, -0.5906, 0.6686, -0.4518, -0.9641, -0.05176, -0.2604, 0.01935, -0.9994, -0.02767, 0.2327, -0.9641, -0.1282, -2.495e-08, -0.01817, -0.9998, 0.03201, -0.9931, -0.113, 0.04222, -0.9927, -0.1127, -0.9714, -0.04666, -0.2329, -0.9839, -0.03569, -0.1753, 0.2327, -0.9641, -0.1282, 0.9856, -0.01402, 0.1684, 0.9933, -0.107, 0.04411, 0.3271, -0.9431, -0.0594, 0.7185, -0.286, -0.634, 0.7341, 0.1537, -0.6614, 0.8122, -0.08379, 0.5774, 0.7456, -0.4345, 0.5053, -0.7155, 0.2907, -0.6353, -0.9198, 0.3845, 0.07791, 0.0209, 0.9816, 0.1897, 0.02513, 0.8366, -0.5472, 0.03155, -0.3683, 0.9292, -0.7863, -0.2284, 0.5741, -0.6855, -0.5387, 0.4898, 0.3932, 0.9145, 0.09524, 0.2835, 0.9532, -0.1048, -1.12e-08, 0.8038, -0.5948, -9.944e-09, 0.9972, 0.07459, 0.07611, -0.7837, -0.6164, 0.7185, -0.286, -0.634, 0.7456, -0.4345, 0.5053, 0.07712, -0.8794, 0.4699, 0.8454, 0.4573, 0.276, 3.196e-08, 0.9155, 0.4023, 1.034e-08, 0.9483, -0.3173, 0.8384, 0.5283, -0.1342, 0.2197, 0.9661, 0.1356, 2.56e-07, 0.9354, 0.3535, 0.5584, 0.5118, 0.6529, 0.821, -0.5709, -0.01203, 0.8454, 0.4573, 0.276, 0.8384, 0.5283, -0.1342, 0.9414, -0.2256, -0.2508, -1.129e-07, -0.9904, -0.1385, 0.821, -0.5709, -0.01203, 0.9414, -0.2256, -0.2508, -1.654e-07, -0.552, -0.8338, -0.2783, -0.2526, -0.9267, -0.5298, -0.8312, 0.1687, -0.2857, -0.839, -0.4631, 0.5951, -0.1942, -0.7798, 0.01641, -0.9932, -0.1152, 0.03201, -0.9931, -0.113, -0.9839, -0.03569, -0.1753, -0.9856, -0.08753, -0.1447, -0.9856, -0.08753, -0.1447, -0.9839, -0.03569, -0.1753, 0.0385, 0.9984, -0.04057, -0.0222, 0.987, 0.1594, 0.01641, -0.9932, -0.1152, 0.9861, -0.0978, 0.1346, 0.9985, -0.04916, 0.022, 0.03201, -0.9931, -0.113, 0.9861, -0.0978, 0.1346, -0.0222, 0.987, 0.1594, 0.0385, 0.9984, -0.04057, 0.9985, -0.04916, 0.022, 0.7093, 0.01098, 0.7048, -2.514e-07, 8.525e-05, 1.0, -1.34e-07, -0.6657, 0.7462, 0.6061, -0.5231, 0.5992, -9.475e-08, 0.9956, 0.09396, -9.4e-08, 0.7019, 0.7123, 0.5974, 0.5468, 0.5867, 0.7199, 0.6872, 0.09747, 0.7705, 0.5907, -0.2397, 0.7199, 0.6872, 0.09747, 0.994, 0.0202, 0.1072, 0.9788, 0.001081, -0.2046, 0.7199, 0.6872, 0.09747, 0.5974, 0.5468, 0.5867, 0.7093, 0.01098, 0.7048, 0.994, 0.0202, 0.1072, 0.994, 0.0202, 0.1072, 0.7093, 0.01098, 0.7048, 0.6061, -0.5231, 0.5992, 0.6959, -0.6922, 0.1914, 0.9788, 0.001081, -0.2046, 0.994, 0.0202, 0.1072, 0.6959, -0.6922, 0.1914, 0.7199, -0.6813, -0.1323, -2.391e-08, 0.9405, -0.3399, -9.475e-08, 0.9956, 0.09396, 0.7199, 0.6872, 0.09747, 0.7705, 0.5907, -0.2397, 0.7199, -0.6813, -0.1323, 0.6959, -0.6922, 0.1914, 1.383e-07, -0.9715, 0.2372, 1.035e-07, -0.9983, -0.05835, 0.6959, -0.6922, 0.1914, 0.6061, -0.5231, 0.5992, -1.34e-07, -0.6657, 0.7462, 1.383e-07, -0.9715, 0.2372, -1.654e-07, -0.552, -0.8338, 0.9414, -0.2256, -0.2508, 0.5258, -0.4401, -0.7279, 0.5974, 0.5468, 0.5867, -9.4e-08, 0.7019, 0.7123, -2.514e-07, 8.525e-05, 1.0, 0.7093, 0.01098, 0.7048, 1.034e-08, 0.9483, -0.3173, -2.391e-08, 0.9405, -0.3399, 0.8384, 0.5283, -0.1342, 1.151e-07, -0.753, -0.658, -1.654e-07, -0.552, -0.8338, 0.5258, -0.4401, -0.7279, 0.5258, -0.4401, -0.7279, 0.7199, -0.6813, -0.1323, 1.035e-07, -0.9983, -0.05835, 1.151e-07, -0.753, -0.658, -2.391e-08, 0.9405, -0.3399, 0.7705, 0.5907, -0.2397, 0.8384, 0.5283, -0.1342, 0.9414, -0.2256, -0.2508, 0.9788, 0.001081, -0.2046, 0.7199, -0.6813, -0.1323, 0.5258, -0.4401, -0.7279, 0.8384, 0.5283, -0.1342, 0.7705, 0.5907, -0.2397, 0.9788, 0.001081, -0.2046, 0.9414, -0.2256, -0.2508, 4.107e-08, -0.9858, 0.1679, 0.5058, -0.7557, 0.4159, 0.821, -0.5709, -0.01203, -1.129e-07, -0.9904, -0.1385, 0.5058, -0.7557, 0.4159, 0.5584, 0.5118, 0.6529, 0.8454, 0.4573, 0.276, 0.821, -0.5709, -0.01203, 0.5584, 0.5118, 0.6529, 2.56e-07, 0.9354, 0.3535, 3.196e-08, 0.9155, 0.4023, 0.8454, 0.4573, 0.276, 0.05997, 0.4765, -0.8771, -0.6003, -0.7635, 0.2383, -0.08352, -0.9712, -0.2232, -0.1359, 0.9446, -0.2987, -0.2197, 0.9661, 0.1356, 2.56e-07, 0.9354, 0.3535, -4.689e-07, 0.9841, -0.1778, 0.7155, 0.2907, -0.6353, -0.6624, 0.3441, -0.6655, -0.02513, 0.8366, -0.5472, -0.4017, 0.8915, -0.2097, -0.962, -0.1775, -0.2074, 0.05997, 0.4765, -0.8771, -0.5058, -0.7558, 0.4159, -0.6003, -0.7635, 0.2383, -0.2501, -0.9562, 0.1521, -0.2197, 0.9661, 0.1356, -0.7544, 0.01842, 0.6562, -0.5584, 0.5118, 0.6529, -0.6624, 0.3441, -0.6655, -0.7341, 0.1537, -0.6614, -0.8785, 0.4673, 0.09925, -0.962, -0.1775, -0.2074, -0.6003, -0.7635, 0.2383, 0.05997, 0.4765, -0.8771, -1.12e-08, 0.8038, -0.5948, -2.495e-08, -0.01817, -0.9998, -0.2835, 0.9532, -0.1048, -2.495e-08, -0.01817, -0.9998, 0.0, -0.7606, -0.6492, -0.2327, -0.9641, -0.1282, 0.05997, 0.4765, -0.8771, -0.2197, 0.9661, 0.1356, -0.1359, 0.9446, -0.2987, -0.1166, -0.9389, 0.3239, -0.9931, -0.05121, 0.1055, -0.9975, 0.02131, 0.06777, -0.1187, 0.9887, -0.09141, 0.02211, 0.9629, 0.2688, -0.9975, 0.02131, 0.06777, 0.7037, 0.6218, -0.3438, 0.05543, -0.9586, -0.2793, 0.2018, 0.9643, -0.1718, 0.5906, 0.6686, -0.4518, 0.5851, -0.7073, -0.3967, -0.31, -0.01862, -0.9506, 0.2783, -0.2526, -0.9267, 0.05543, -0.9586, -0.2793, 0.7037, 0.6218, -0.3438, -0.12, -0.8851, 0.4496, 0.05543, -0.9586, -0.2793, 0.5298, -0.8312, 0.1688, 0.7037, 0.6218, -0.3438, 0.8857, 0.09298, 0.4548, 0.9176, 0.06064, 0.3928, 0.2783, -0.2526, -0.9267, 0.7037, 0.6218, -0.3438, 0.2648, 0.671, -0.6925, -0.5951, -0.1942, -0.7799, 0.01457, 0.9962, -0.08622, -0.2197, 0.9661, 0.1356, 0.05997, 0.4765, -0.8771, 0.9273, -0.0314, -0.373, 0.5298, -0.8312, 0.1688, 0.05543, -0.9586, -0.2793, 0.2783, -0.2526, -0.9267, -0.1569, -5.074e-06, -0.9876, -0.1569, -1.017e-05, -0.9876, -0.1569, -5.213e-06, -0.9876, 0.05817, -0.4209, 0.9053, -0.8711, 0.2245, 0.4368, -0.8122, -0.08379, 0.5774, 0.6685, -0.3886, -0.6341, -0.07611, -0.7837, -0.6164, -0.7185, -0.286, -0.634, 0.9206, 0.3825, 0.07915, 0.7246, 0.02212, -0.6888, 0.7155, 0.2907, -0.6353, 0.9761, -0.02614, -0.2158, 0.9569, 0.04429, -0.2871, -0.01953, -0.9909, 0.1331, 0.03541, -0.9577, 0.2855, -0.03155, -0.3683, 0.9292, -0.8122, -0.08379, 0.5774, -0.7456, -0.4345, 0.5053, -0.06228, 0.9902, -0.1246, -0.2835, 0.9532, -0.1048, -2.495e-08, -0.01817, -0.9998, 0.9641, -0.05176, -0.2604, -0.5951, -0.1942, -0.7799, 0.2648, 0.671, -0.6925, 0.9126, -0.005422, -0.4088, 0.2857, -0.839, -0.4631, -0.9856, -0.01402, 0.1684, -0.9933, -0.107, 0.04411, -0.3932, 0.9145, 0.09524, -0.2835, 0.9532, -0.1048, -0.8711, 0.2245, 0.4368, -0.8785, 0.4673, 0.09925, -0.7341, 0.1537, -0.6614, -0.8122, -0.08379, 0.5774, -0.05855, 0.994, -0.09224, -0.9979, -0.06091, 0.02338, -0.9917, -0.07035, 0.1078, -0.06228, 0.9902, -0.1246, 0.05997, 0.4765, -0.8771, -0.08352, -0.9712, -0.2232, 0.9273, -0.0314, -0.373, 0.8857, 0.09298, 0.4548, 0.9849, -0.04903, 0.1661, -0.1166, -0.9389, 0.3239, -0.12, -0.8851, 0.4496, 0.2583, 0.9297, -0.2627, -0.8871, 0.003873, -0.4615, -0.9943, 0.03399, -0.1008, 0.2018, 0.9643, -0.1718, -0.08973, -0.9758, -0.1995, -0.08352, -0.9712, -0.2232, -0.9811, 0.08757, 0.1728, -0.9938, 0.01741, 0.11, -0.8785, 0.4673, 0.09925, -0.8711, 0.2245, 0.4368, -0.07611, 0.9336, 0.3501, -0.0209, 0.9816, 0.1897, -0.1187, 0.9887, -0.09141, -0.9931, -0.05121, 0.1055, -0.9801, 0.03264, 0.1959, -0.04612, 0.9552, -0.2925, 0.8857, 0.09298, 0.4548, 0.02211, 0.9629, 0.2688, -0.1187, 0.9887, -0.09141, 0.9849, -0.04903, 0.1661, 0.05817, -0.4209, 0.9053, -0.8122, -0.08379, 0.5774, -0.03155, -0.3683, 0.9292, 0.7863, -0.2284, 0.5741, -0.03826, 0.9758, -0.2155, 0.01457, 0.9962, -0.08622, 0.9273, -0.0314, -0.373, 0.9033, -0.02858, -0.4281, -0.9801, 0.03264, 0.1959, 0.03541, -0.9577, 0.2855, -0.01953, -0.9909, 0.1331, -0.9757, 0.08096, 0.2035, 0.2583, 0.9297, -0.2627, 0.2018, 0.9643, -0.1718, 0.05543, -0.9586, -0.2793, 0.2432, -0.947, -0.2097, 0.9849, -0.04903, 0.1661, 0.9761, -0.02614, -0.2158, 0.03541, -0.9577, 0.2855, -0.1166, -0.9389, 0.3239, -0.01953, -0.9909, 0.1331, 0.9569, 0.04429, -0.2871, 0.9033, -0.02858, -0.4281, -0.08973, -0.9758, -0.1995, -0.03014, 0.981, -0.1918, -0.03826, 0.9758, -0.2155, 0.9033, -0.02858, -0.4281, 0.9569, 0.04429, -0.2871, -0.01953, -0.9909, 0.1331, -0.08973, -0.9758, -0.1995, -0.9938, 0.01741, 0.11, -0.9757, 0.08096, 0.2035, -0.03014, 0.981, -0.1918, -0.9757, 0.08096, 0.2035, -0.9938, 0.01741, 0.11, -0.03826, 0.9758, -0.2155, -0.03196, 0.9995, 0.005078, -0.9863, -0.05156, 0.1567, -0.9953, -0.06446, 0.07245, -0.01831, 0.9981, -0.05967, -0.003632, -0.9992, -0.03864, -0.03301, -0.9935, -0.1085, -0.9958, -0.08314, -0.03817, -0.9953, -0.06446, 0.07245, -0.3932, 0.9145, 0.09524, -0.4017, 0.8915, -0.2097, -3.308e-07, 0.9881, -0.1536, -9.944e-09, 0.9972, 0.07459, -4.525e-15, -0.9997, -0.02381, -0.31, -0.9484, -0.06625, -0.3271, -0.9431, -0.0594, 0.0, -0.9972, -0.07467, 0.2857, -0.839, -0.4631, 0.9126, -0.005422, -0.4088, 0.9176, 0.06064, 0.3928, 0.5298, -0.8312, 0.1688, -0.9985, -0.04916, 0.022, -0.9979, -0.06091, 0.02338, -0.05855, 0.994, -0.09224, -0.0385, 0.9984, -0.04057, -0.4017, 0.8915, -0.2097, 0.05997, 0.4765, -0.8771, -0.1359, 0.9446, -0.2987, -0.3271, -0.9431, -0.0594, -0.31, -0.9484, -0.06625, -0.962, -0.1775, -0.2074, -0.9933, -0.107, 0.04411, -0.4017, 0.8915, -0.2097, -0.1359, 0.9446, -0.2987, -4.689e-07, 0.9841, -0.1778, -3.308e-07, 0.9881, -0.1536, 0.0, -0.7606, -0.6492, 0.0, -0.9972, -0.07467, -0.3271, -0.9431, -0.0594, -0.2327, -0.9641, -0.1282, -0.06598, -0.99, -0.1243, 0.9853, -0.03766, -0.1667, 0.9856, -0.08753, -0.1447, -0.01641, -0.9932, -0.1152, -0.07611, -0.7837, -0.6164, 0.6685, -0.3886, -0.6341, 0.6855, -0.5387, 0.4898, -0.07712, -0.8794, 0.4699, -0.9943, 0.03399, -0.1008, 0.05543, -0.9586, -0.2793, -0.12, -0.8851, 0.4496, -0.9975, 0.02131, 0.06777, 0.987, -0.03591, -0.1568, -0.03196, 0.9995, 0.005078, -0.01831, 0.9981, -0.05967, 0.9858, -0.04776, -0.1609, -0.2501, -0.9562, 0.1521, 3.892e-08, -0.9773, 0.2117, 4.107e-08, -0.9858, 0.1679, -0.5058, -0.7558, 0.4159, -0.08973, -0.9758, -0.1995, 0.9033, -0.02858, -0.4281, 0.9273, -0.0314, -0.373, -0.08352, -0.9712, -0.2232, -0.03201, -0.9931, -0.113, -0.04222, -0.9927, -0.1127, -0.9979, -0.06091, 0.02338, -0.9985, -0.04916, 0.022, -0.06228, 0.9902, -0.1246, -0.9917, -0.07035, 0.1078, -0.9856, -0.01402, 0.1684, -0.2835, 0.9532, -0.1048, -0.03826, 0.9758, -0.2155, -0.9938, 0.01741, 0.11, -0.9811, 0.08757, 0.1728, 0.01457, 0.9962, -0.08622, -0.05855, 0.994, -0.09224, -0.06228, 0.9902, -0.1246, 0.9641, -0.05176, -0.2604, 0.9714, -0.04666, -0.2329, -0.003632, -0.9992, -0.03864, 0.9858, -0.04776, -0.1609, 0.9759, -0.07183, -0.2059, -0.03301, -0.9935, -0.1085, -0.03301, -0.9935, -0.1085, 0.9759, -0.07183, -0.2059, 0.9853, -0.03766, -0.1667, -0.06598, -0.99, -0.1243, -0.04222, -0.9927, -0.1127, -0.01935, -0.9994, -0.02767, -0.9917, -0.07035, 0.1078, -0.9979, -0.06091, 0.02338, -0.04967, 0.986, -0.1591, -0.9958, -0.08314, -0.03817, -0.9913, -0.03762, 0.1261, -0.04008, 0.9971, 0.06399, -0.9917, -0.07035, 0.1078, -0.01935, -0.9994, -0.02767, -0.2327, -0.9641, -0.1282, -0.9856, -0.01402, 0.1684, 0.9176, 0.06064, 0.3928, 0.9126, -0.005422, -0.4088, 0.2648, 0.671, -0.6925, 0.7037, 0.6218, -0.3438, -0.7185, -0.286, -0.634, -0.7341, 0.1537, -0.6614, 0.7246, 0.02212, -0.6888, 0.6685, -0.3886, -0.6341, 0.9839, -0.03569, -0.1753, -0.0385, 0.9984, -0.04057, -0.05855, 0.994, -0.09224, 0.9714, -0.04666, -0.2329, -0.9931, -0.05121, 0.1055, -0.1166, -0.9389, 0.3239, 0.03541, -0.9577, 0.2855, -0.9801, 0.03264, 0.1959, 0.7037, 0.6218, -0.3438, 0.2018, 0.9643, -0.1718, 0.02211, 0.9629, 0.2688, 0.8857, 0.09298, 0.4548, 0.9853, -0.03766, -0.1667, -0.04008, 0.9971, 0.06399, 0.0222, 0.987, 0.1594, 0.9856, -0.08753, -0.1447, 3.892e-08, -0.9773, 0.2117, -0.2501, -0.9562, 0.1521, -0.31, -0.9484, -0.06625, -4.525e-15, -0.9997, -0.02381, -0.6624, 0.3441, -0.6655, -0.8785, 0.4673, 0.09925, -0.0209, 0.9816, 0.1897, -0.02513, 0.8366, -0.5472, 0.7246, 0.02212, -0.6888, -0.7341, 0.1537, -0.6614, -0.6624, 0.3441, -0.6655, 0.7155, 0.2907, -0.6353, -0.9933, -0.107, 0.04411, -0.962, -0.1775, -0.2074, -0.4017, 0.8915, -0.2097, -0.3932, 0.9145, 0.09524, 0.7246, 0.02212, -0.6888, 0.9206, 0.3825, 0.07915, 0.9207, 0.1882, 0.3419, 0.7863, -0.2284, 0.5741, -0.04222, -0.9927, -0.1127, 0.9714, -0.04666, -0.2329, 0.9641, -0.05176, -0.2604, -0.01935, -0.9994, -0.02767, -0.9811, 0.08757, 0.1728, -0.7544, 0.01842, 0.6562, -0.2197, 0.9661, 0.1356, 0.01457, 0.9962, -0.08622, -0.04612, 0.9552, -0.2925, -0.9801, 0.03264, 0.1959, -0.9757, 0.08096, 0.2035, -0.03014, 0.981, -0.1918, -0.01831, 0.9981, -0.05967, -0.04967, 0.986, -0.1591, 0.9759, -0.07183, -0.2059, 0.9858, -0.04776, -0.1609, 0.5906, 0.6686, -0.4518, -0.31, -0.01862, -0.9506, -0.8871, 0.003873, -0.4615, 0.2583, 0.9297, -0.2627, 0.9206, 0.3825, 0.07915, -0.0209, 0.9816, 0.1897, -0.07611, 0.9336, 0.3501, 0.9207, 0.1882, 0.3419, 0.5851, -0.7073, -0.3967, 0.2432, -0.947, -0.2097, -0.8871, 0.003873, -0.4615, -0.31, -0.01862, -0.9506, -0.1166, -0.9389, 0.3239, -0.9975, 0.02131, 0.06777, -0.12, -0.8851, 0.4496, -0.1187, 0.9887, -0.09141, -0.9975, 0.02131, 0.06777, -0.9931, -0.05121, 0.1055, -0.7544, 0.01842, 0.6562, -0.6003, -0.7635, 0.2383, -0.5058, -0.7558, 0.4159, -0.5584, 0.5118, 0.6529, -0.2501, -0.9562, 0.1521, -0.6003, -0.7635, 0.2383, -0.962, -0.1775, -0.2074, -0.31, -0.9484, -0.06625, -0.12, -0.8851, 0.4496, 0.5298, -0.8312, 0.1688, 0.9176, 0.06064, 0.3928, 0.8857, 0.09298, 0.4548, -0.06598, -0.99, -0.1243, -0.01641, -0.9932, -0.1152, -0.9861, -0.0978, 0.1346, -0.9913, -0.03762, 0.1261, -0.9913, -0.03762, 0.1261, -0.9861, -0.0978, 0.1346, 0.0222, 0.987, 0.1594, -0.04008, 0.9971, 0.06399, -0.08352, -0.9712, -0.2232, -0.6003, -0.7635, 0.2383, -0.7544, 0.01842, 0.6562, -0.9811, 0.08757, 0.1728, -0.04612, 0.9552, -0.2925, -0.03014, 0.981, -0.1918, 0.9569, 0.04429, -0.2871, 0.9761, -0.02614, -0.2158, -0.9943, 0.03399, -0.1008, -0.9975, 0.02131, 0.06777, 0.02211, 0.9629, 0.2688, 0.2018, 0.9643, -0.1718, 0.2432, -0.947, -0.2097, 0.05543, -0.9586, -0.2793, -0.9943, 0.03399, -0.1008, -0.8871, 0.003873, -0.4615, -0.04967, 0.986, -0.1591, -0.04008, 0.9971, 0.06399, 0.9853, -0.03766, -0.1667, 0.9759, -0.07183, -0.2059, -0.01831, 0.9981, -0.05967, -0.9953, -0.06446, 0.07245, -0.9958, -0.08314, -0.03817, -0.04967, 0.986, -0.1591, -0.1569, -5.074e-06, -0.9876, -0.1569, -5.213e-06, -0.9876, -0.1569, -6.125e-07, -0.9876, 0.987, -0.03591, -0.1568, 0.9858, -0.04776, -0.1609, -0.003632, -0.9992, -0.03864, -0.01649, -0.9999, 0.002619, -0.01649, -0.9999, 0.002619, -0.003632, -0.9992, -0.03864, -0.9953, -0.06446, 0.07245, -0.9863, -0.05156, 0.1567, -0.07712, -0.8794, 0.4699, 0.6855, -0.5387, 0.4898, -0.03155, -0.3683, 0.9292, -0.7456, -0.4345, 0.5053, 0.05817, -0.4209, 0.9053, 0.7863, -0.2284, 0.5741, 0.9207, 0.1882, 0.3419, -0.03301, -0.9935, -0.1085, -0.06598, -0.99, -0.1243, -0.9913, -0.03762, 0.1261, -0.9958, -0.08314, -0.03817, 0.6685, -0.3886, -0.6341, 0.7246, 0.02212, -0.6888, 0.7863, -0.2284, 0.5741, 0.6855, -0.5387, 0.4898, -0.1187, 0.9887, -0.09141, -0.04612, 0.9552, -0.2925, 0.9761, -0.02614, -0.2158, 0.9849, -0.04903, 0.1661, 0.5851, -0.7073, -0.3967, 0.5906, 0.6686, -0.4518, 0.2583, 0.9297, -0.2627, 0.2432, -0.947, -0.2097, 0.9641, -0.05176, -0.2604, -2.495e-08, -0.01817, -0.9998, -0.2327, -0.9641, -0.1282, -0.01935, -0.9994, -0.02767, -0.03201, -0.9931, -0.113, 0.9839, -0.03569, -0.1753, 0.9714, -0.04666, -0.2329, -0.04222, -0.9927, -0.1127, -0.2327, -0.9641, -0.1282, -0.3271, -0.9431, -0.0594, -0.9933, -0.107, 0.04411, -0.9856, -0.01402, 0.1684, -0.7185, -0.286, -0.634, -0.7456, -0.4345, 0.5053, -0.8122, -0.08379, 0.5774, -0.7341, 0.1537, -0.6614, 0.7155, 0.2907, -0.6353, -0.02513, 0.8366, -0.5472, -0.0209, 0.9816, 0.1897, 0.9206, 0.3825, 0.07915, -0.03155, -0.3683, 0.9292, 0.6855, -0.5387, 0.4898, 0.7863, -0.2284, 0.5741, -0.3932, 0.9145, 0.09524, -9.944e-09, 0.9972, 0.07459, -1.12e-08, 0.8038, -0.5948, -0.2835, 0.9532, -0.1048, -0.07611, -0.7837, -0.6164, -0.07712, -0.8794, 0.4699, -0.7456, -0.4345, 0.5053, -0.7185, -0.286, -0.634, -0.8454, 0.4573, 0.276, -0.8384, 0.5283, -0.1342, 1.034e-08, 0.9483, -0.3173, 3.196e-08, 0.9155, 0.4023, -0.2197, 0.9661, 0.1356, -0.5584, 0.5118, 0.6529, 2.56e-07, 0.9354, 0.3535, -0.821, -0.5709, -0.01203, -0.9414, -0.2256, -0.2508, -0.8384, 0.5283, -0.1342, -0.8454, 0.4573, 0.276, -1.129e-07, -0.9904, -0.1385, -1.654e-07, -0.552, -0.8338, -0.9414, -0.2256, -0.2508, -0.821, -0.5709, -0.01203, 0.2783, -0.2526, -0.9267, -0.5951, -0.1942, -0.7799, 0.2857, -0.839, -0.4631, 0.5298, -0.8312, 0.1688, -0.01641, -0.9932, -0.1152, 0.9856, -0.08753, -0.1447, 0.9839, -0.03569, -0.1753, -0.03201, -0.9931, -0.113, 0.9856, -0.08753, -0.1447, 0.0222, 0.987, 0.1594, -0.0385, 0.9984, -0.04057, 0.9839, -0.03569, -0.1753, -0.01641, -0.9932, -0.1152, -0.03201, -0.9931, -0.113, -0.9985, -0.04916, 0.022, -0.9861, -0.0978, 0.1346, -0.9861, -0.0978, 0.1346, -0.9985, -0.04916, 0.022, -0.0385, 0.9984, -0.04057, 0.0222, 0.987, 0.1594, -0.7093, 0.01098, 0.7048, -0.6061, -0.5231, 0.5992, -1.34e-07, -0.6657, 0.7462, -2.514e-07, 8.525e-05, 1.0, -9.475e-08, 0.9956, 0.09396, -0.7199, 0.6872, 0.09747, -0.5974, 0.5468, 0.5867, -9.4e-08, 0.7019, 0.7123, -0.7705, 0.5907, -0.2397, -0.9788, 0.001081, -0.2046, -0.994, 0.0202, 0.1072, -0.7199, 0.6872, 0.09747, -0.7199, 0.6872, 0.09747, -0.994, 0.0202, 0.1072, -0.7093, 0.01098, 0.7048, -0.5974, 0.5468, 0.5867, -0.994, 0.0202, 0.1072, -0.6959, -0.6922, 0.1914, -0.6061, -0.5231, 0.5992, -0.7093, 0.01098, 0.7048, -0.9788, 0.001081, -0.2046, -0.7199, -0.6813, -0.1323, -0.6959, -0.6922, 0.1914, -0.994, 0.0202, 0.1072, -2.391e-08, 0.9405, -0.3399, -0.7705, 0.5907, -0.2397, -0.7199, 0.6872, 0.09747, -9.475e-08, 0.9956, 0.09396, -0.7199, -0.6813, -0.1323, 1.035e-07, -0.9983, -0.05835, 1.383e-07, -0.9715, 0.2372, -0.6959, -0.6922, 0.1914, -0.6959, -0.6922, 0.1914, 1.383e-07, -0.9715, 0.2372, -1.34e-07, -0.6657, 0.7462, -0.6061, -0.5231, 0.5992, -1.654e-07, -0.552, -0.8338, -0.5258, -0.4401, -0.7279, -0.9414, -0.2256, -0.2508, -0.5974, 0.5468, 0.5867, -0.7093, 0.01098, 0.7048, -2.514e-07, 8.525e-05, 1.0, -9.4e-08, 0.7019, 0.7123, 1.034e-08, 0.9483, -0.3173, -0.8384, 0.5283, -0.1342, -2.391e-08, 0.9405, -0.3399, 1.151e-07, -0.753, -0.658, -0.5258, -0.4401, -0.7279, -1.654e-07, -0.552, -0.8338, -0.5258, -0.4401, -0.7279, 1.151e-07, -0.753, -0.658, 1.035e-07, -0.9983, -0.05835, -0.7199, -0.6813, -0.1323, -2.391e-08, 0.9405, -0.3399, -0.8384, 0.5283, -0.1342, -0.7705, 0.5907, -0.2397, -0.9414, -0.2256, -0.2508, -0.5258, -0.4401, -0.7279, -0.7199, -0.6813, -0.1323, -0.9788, 0.001081, -0.2046, -0.8384, 0.5283, -0.1342, -0.9414, -0.2256, -0.2508, -0.9788, 0.001081, -0.2046, -0.7705, 0.5907, -0.2397, 4.107e-08, -0.9858, 0.1679, -1.129e-07, -0.9904, -0.1385, -0.821, -0.5709, -0.01203, -0.5058, -0.7558, 0.4159, -0.5058, -0.7558, 0.4159, -0.821, -0.5709, -0.01203, -0.8454, 0.4573, 0.276, -0.5584, 0.5118, 0.6529, -0.5584, 0.5118, 0.6529, -0.8454, 0.4573, 0.276, 3.196e-08, 0.9155, 0.4023, 2.56e-07, 0.9354, 0.3535])] * 3)])
arm_low_poly_base_mesh = bpy.data.armatures.new('low poly base mesh')  # bones are not reproduced

# ---- objects
ob_low_poly_base_mesh = bpy.data.objects.new('low poly base mesh', arm_low_poly_base_mesh)
ob_cube_001 = bpy.data.objects.new('Cube.001', me_cube_003)

# ---- transforms, parenting, visibility, modifiers, constraints
ob_low_poly_base_mesh.location = (0.0, 0.0, 0.0)
ob_low_poly_base_mesh.rotation_euler = (-1.629e-07, 0.0, 0.0)
ob_low_poly_base_mesh.scale = (7.261, 7.261, 7.261)
ob_cube_001.parent = ob_low_poly_base_mesh
ob_cube_001.location = (0.0, 0.0, 0.0)
ob_cube_001.color = (0.8, 0.8, 0.8, 1.0)
_vg = ob_cube_001.vertex_groups.new(name='spine')
_vg = ob_cube_001.vertex_groups.new(name='spine.001')
_vg = ob_cube_001.vertex_groups.new(name='spine.002')
_vg = ob_cube_001.vertex_groups.new(name='spine.003')
_vg = ob_cube_001.vertex_groups.new(name='spine.004')
_vg = ob_cube_001.vertex_groups.new(name='spine.005')
_vg = ob_cube_001.vertex_groups.new(name='spine.006')
_vg = ob_cube_001.vertex_groups.new(name='shoulder.L')
_vg = ob_cube_001.vertex_groups.new(name='upper_arm.L')
_vg = ob_cube_001.vertex_groups.new(name='forearm.L')
_vg = ob_cube_001.vertex_groups.new(name='hand.L')
_vg = ob_cube_001.vertex_groups.new(name='shoulder.R')
_vg = ob_cube_001.vertex_groups.new(name='upper_arm.R')
_vg = ob_cube_001.vertex_groups.new(name='forearm.R')
_vg = ob_cube_001.vertex_groups.new(name='hand.R')
_vg = ob_cube_001.vertex_groups.new(name='breast.L')
_vg = ob_cube_001.vertex_groups.new(name='breast.R')
_vg = ob_cube_001.vertex_groups.new(name='pelvis.L')
_vg = ob_cube_001.vertex_groups.new(name='pelvis.R')
_vg = ob_cube_001.vertex_groups.new(name='thigh.L')
_vg = ob_cube_001.vertex_groups.new(name='shin.L')
_vg = ob_cube_001.vertex_groups.new(name='foot.L')
_vg = ob_cube_001.vertex_groups.new(name='toe.L')
_vg = ob_cube_001.vertex_groups.new(name='heel.02.L')
_vg = ob_cube_001.vertex_groups.new(name='thigh.R')
_vg = ob_cube_001.vertex_groups.new(name='shin.R')
_vg = ob_cube_001.vertex_groups.new(name='foot.R')
_vg = ob_cube_001.vertex_groups.new(name='toe.R')
_vg = ob_cube_001.vertex_groups.new(name='heel.02.R')

# ---- collection membership
col_collection.objects.link(ob_low_poly_base_mesh)
col_collection.objects.link(ob_cube_001)

# ---- scene / render settings (as saved in the file)
scene.frame_start = 1; scene.frame_end = 250; scene.frame_set(1)
scene.render.engine = 'BLENDER_EEVEE_NEXT'
bpy.context.view_layer.update()

# ---- added for rendering (the .blend has no active camera and no usable light): camera, sun
cam_auto = bpy.data.cameras.new('AutoCamera')
cam_auto.lens = 50.0
cam_auto.sensor_width = 36.0
cam_auto.clip_end = 1000.0
ob_auto_camera = bpy.data.objects.new('AutoCamera', cam_auto)
scene.collection.objects.link(ob_auto_camera)
ob_auto_camera.location = (10.0907, -12.3, 13.1154)
ob_auto_camera.rotation_euler = (1.09748, -7.21219e-08, 0.694738)
scene.camera = ob_auto_camera
light_auto_sun = bpy.data.lights.new('AutoSun', 'SUN')
light_auto_sun.energy = 3.0
light_auto_sun.angle = 0.0523599
ob_auto_sun = bpy.data.objects.new('AutoSun', light_auto_sun)
scene.collection.objects.link(ob_auto_sun)
ob_auto_sun.rotation_euler = (0.872665, 0.174533, 0.523599)
bpy.context.view_layer.update()
